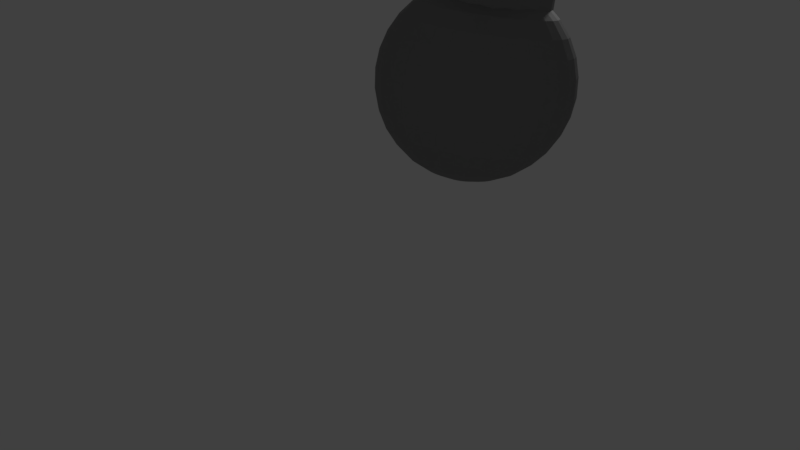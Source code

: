 # Source: torch.blend  (saved by Blender 2.79.0; exported with 4.5.12 LTS)
import bpy
from mathutils import Matrix  # noqa: F401  (used for matrix-valued properties, if any)

bpy.ops.wm.read_factory_settings(use_empty=True)
scene = bpy.context.scene
scene.name = 'Scene'

# ---- collections
col_collection_1 = bpy.data.collections.new('Collection 1'); scene.collection.children.link(col_collection_1)

# ---- materials (node trees are filled in below, after node groups)
mat_material_001 = bpy.data.materials.new('Material.001')
mat_material_001.alpha_threshold = 0.0
mat_material_001.roughness = 0.5
mat_material = bpy.data.materials.new('Material')
mat_material.alpha_threshold = 0.0
mat_material.roughness = 0.5

# ---- material node trees
mat_material_001.use_nodes = True; mat_material_001.node_tree.nodes.clear()
_N = mat_material_001.node_tree.nodes; _L = mat_material_001.node_tree.links
n0 = _N.new('ShaderNodeOutputMaterial'); n0.name = 'Material Output'; n0.location = (375, 300)
n1 = _N.new('ShaderNodeBsdfAnisotropic'); n1.name = 'Glossy BSDF'; n1.location = (-74, 265)
n1.distribution = 'GGX'
n1.inputs[1].default_value = 0.5553
n2 = _N.new('ShaderNodeBsdfDiffuse'); n2.name = 'Diffuse BSDF'; n2.location = (-75, 430)
n2.inputs[0].default_value = (0.1257, 0.1257, 0.1257, 1.0)
n2.inputs[1].default_value = 0.1833
n3 = _N.new('ShaderNodeMixShader'); n3.name = 'Mix Shader'; n3.location = (155, 364)
n3.width = 171
n3.inputs[0].default_value = 0.2357
_L.new(n2.outputs[0], n3.inputs[1])
_L.new(n3.outputs[0], n0.inputs[0])
_L.new(n1.outputs[0], n3.inputs[2])
n0.is_active_output = True
mat_material.use_nodes = True; mat_material.node_tree.nodes.clear()
_N = mat_material.node_tree.nodes; _L = mat_material.node_tree.links
n0 = _N.new('ShaderNodeOutputMaterial'); n0.name = 'Material Output'; n0.location = (455, 300)
n1 = _N.new('ShaderNodeBsdfDiffuse'); n1.name = 'Diffuse BSDF'; n1.location = (5, 381)
n1.inputs[0].default_value = (0.814, 0.814, 0.814, 1.0)
n2 = _N.new('ShaderNodeMixShader'); n2.name = 'Mix Shader'; n2.location = (235, 354)
n2.inputs[0].default_value = 0.7356
n3 = _N.new('ShaderNodeBsdfAnisotropic'); n3.name = 'Glossy BSDF'; n3.location = (-4, 231)
n3.distribution = 'GGX'
n3.inputs[1].default_value = 0.4472
_L.new(n1.outputs[0], n2.inputs[1])
_L.new(n2.outputs[0], n0.inputs[0])
_L.new(n3.outputs[0], n2.inputs[2])
n0.is_active_output = True

# ---- world
world_world = bpy.data.worlds.new('World'); scene.world = world_world
world_world.color = (0.05088, 0.05088, 0.05088)
world_world.use_sun_shadow = False
world_world.sun_shadow_jitter_overblur = 0.0
world_world.cycles.sampling_method = 'MANUAL'

# ---- cameras
cam_camera = bpy.data.cameras.new('Camera')
cam_camera.clip_end = 100.0
cam_camera.lens = 35.0
cam_camera.sensor_width = 32.0
cam_camera.sensor_height = 18.0
cam_camera.ortho_scale = 7.314
cam_camera.dof.focus_distance = 0.0

# ---- lights
light_sun = bpy.data.lights.new('Sun', 'SUN')
light_sun.transmission_factor = 0.0
light_sun.angle = 0.1993
light_sun.energy = 1.0
light_sun.shadow_buffer_clip_start = 0.5
light_sun.shadow_soft_size = 0.1
light_sun.shadow_cascade_max_distance = 1000.0

# ---- meshes
me_cylinder_001 = bpy.data.meshes.new('Cylinder.001')
me_cylinder_001.from_pydata([(0.0, 1.0, -1.0), (0.0, 1.0, 1.0), (0.1951, 0.9808, -1.0), (0.1951, 0.9808, 1.0), (0.3827, 0.9239, -1.0), (0.3827, 0.9239, 1.0), (0.5556, 0.8315, -1.0), (0.5556, 0.8315, 1.0), (0.7071, 0.7071, -1.0), (0.7071, 0.7071, 1.0), (0.8315, 0.5556, -1.0), (0.8315, 0.5556, 1.0), (0.9239, 0.3827, -1.0), (0.9239, 0.3827, 1.0), (0.9808, 0.1951, -1.0), (0.9808, 0.1951, 1.0), (1.0, 7.55e-08, -1.0), (1.0, 7.55e-08, 1.0), (0.9808, -0.1951, -1.0), (0.9808, -0.1951, 1.0), (0.9239, -0.3827, -1.0), (0.9239, -0.3827, 1.0), (0.8315, -0.5556, -1.0), (0.8315, -0.5556, 1.0), (0.7071, -0.7071, -1.0), (0.7071, -0.7071, 1.0), (0.5556, -0.8315, -1.0), (0.5556, -0.8315, 1.0), (0.3827, -0.9239, -1.0), (0.3827, -0.9239, 1.0), (0.1951, -0.9808, -1.0), (0.1951, -0.9808, 1.0), (-3.258e-07, -1.0, -1.0), (-3.258e-07, -1.0, 1.0), (-0.1951, -0.9808, -1.0), (-0.1951, -0.9808, 1.0), (-0.3827, -0.9239, -1.0), (-0.3827, -0.9239, 1.0), (-0.5556, -0.8315, -1.0), (-0.5556, -0.8315, 1.0), (-0.7071, -0.7071, -1.0), (-0.7071, -0.7071, 1.0), (-0.8315, -0.5556, -1.0), (-0.8315, -0.5556, 1.0), (-0.9239, -0.3827, -1.0), (-0.9239, -0.3827, 1.0), (-0.9808, -0.1951, -1.0), (-0.9808, -0.1951, 1.0), (-1.0, 9.656e-07, -1.0), (-1.0, 9.656e-07, 1.0), (-0.9808, 0.1951, -1.0), (-0.9808, 0.1951, 1.0), (-0.9239, 0.3827, -1.0), (-0.9239, 0.3827, 1.0), (-0.8315, 0.5556, -1.0), (-0.8315, 0.5556, 1.0), (-0.7071, 0.7071, -1.0), (-0.7071, 0.7071, 1.0), (-0.5556, 0.8315, -1.0), (-0.5556, 0.8315, 1.0), (-0.3827, 0.9239, -1.0), (-0.3827, 0.9239, 1.0), (-0.1951, 0.9808, -1.0), (-0.1951, 0.9808, 1.0)], [], [(0, 1, 3, 2), (2, 3, 5, 4), (4, 5, 7, 6), (6, 7, 9, 8), (8, 9, 11, 10), (10, 11, 13, 12), (12, 13, 15, 14), (14, 15, 17, 16), (16, 17, 19, 18), (18, 19, 21, 20), (20, 21, 23, 22), (22, 23, 25, 24), (24, 25, 27, 26), (26, 27, 29, 28), (28, 29, 31, 30), (30, 31, 33, 32), (32, 33, 35, 34), (34, 35, 37, 36), (36, 37, 39, 38), (38, 39, 41, 40), (40, 41, 43, 42), (42, 43, 45, 44), (44, 45, 47, 46), (46, 47, 49, 48), (48, 49, 51, 50), (50, 51, 53, 52), (52, 53, 55, 54), (54, 55, 57, 56), (56, 57, 59, 58), (58, 59, 61, 60), (3, 1, 63, 61, 59, 57, 55, 53, 51, 49, 47, 45, 43, 41, 39, 37, 35, 33, 31, 29, 27, 25, 23, 21, 19, 17, 15, 13, 11, 9, 7, 5), (60, 61, 63, 62), (62, 63, 1, 0), (0, 2, 4, 6, 8, 10, 12, 14, 16, 18, 20, 22, 24, 26, 28, 30, 32, 34, 36, 38, 40, 42, 44, 46, 48, 50, 52, 54, 56, 58, 60, 62)])
me_cylinder_001.materials.append(mat_material_001)
me_cylinder_001.use_remesh_preserve_volume = False
me_cylinder_001.use_remesh_preserve_attributes = False
me_cylinder_001.use_mirror_vertex_groups = False
me_cylinder_001.update()
me_cube_001 = bpy.data.meshes.new('Cube.001')
me_cube_001.from_pydata([(-1.0, -1.0, -1.0), (-1.0, -1.0, 1.0), (-1.0, 1.0, -1.0), (-1.0, 1.0, 1.0), (1.0, -1.0, -1.0), (1.0, -1.0, 1.0), (1.0, 1.0, -1.0), (1.0, 1.0, 1.0)], [], [(0, 1, 3, 2), (2, 3, 7, 6), (6, 7, 5, 4), (4, 5, 1, 0), (2, 6, 4, 0), (7, 3, 1, 5)])
me_cube_001.materials.append(mat_material_001)
me_cube_001.use_remesh_preserve_volume = False
me_cube_001.use_remesh_preserve_attributes = False
me_cube_001.use_mirror_vertex_groups = False
me_cube_001.update()
me_cylinder = bpy.data.meshes.new('Cylinder')
me_cylinder.from_pydata([(0.0, 1.0, -1.0), (-2.682e-07, 2.236, 7.157), (0.1951, 0.9808, -1.0), (0.4362, 2.193, 7.157), (0.3827, 0.9239, -1.0), (0.8556, 2.066, 7.157), (0.5556, 0.8315, -1.0), (1.242, 1.859, 7.157), (0.7071, 0.7071, -1.0), (1.581, 1.581, 7.157), (0.8315, 0.5556, -1.0), (1.859, 1.242, 7.157), (0.9239, 0.3827, -1.0), (2.066, 0.8556, 7.157), (0.9808, 0.1951, -1.0), (2.193, 0.4362, 7.157), (1.0, 7.55e-08, -1.0), (2.236, -8.345e-07, 7.157), (0.9808, -0.1951, -1.0), (2.193, -0.4362, 7.157), (0.9239, -0.3827, -1.0), (2.066, -0.8556, 7.157), (0.8315, -0.5556, -1.0), (1.859, -1.242, 7.157), (0.7071, -0.7071, -1.0), (1.581, -1.581, 7.157), (0.5556, -0.8315, -1.0), (1.242, -1.859, 7.157), (0.3827, -0.9239, -1.0), (0.8556, -2.066, 7.157), (0.1951, -0.9808, -1.0), (0.4362, -2.193, 7.157), (-3.258e-07, -1.0, -1.0), (-8.643e-07, -2.236, 7.157), (-0.1951, -0.9808, -1.0), (-0.4362, -2.193, 7.157), (-0.3827, -0.9239, -1.0), (-0.8556, -2.066, 7.157), (-0.5556, -0.8315, -1.0), (-1.242, -1.859, 7.157), (-0.7071, -0.7071, -1.0), (-1.581, -1.581, 7.157), (-0.8315, -0.5556, -1.0), (-1.859, -1.242, 7.157), (-0.9239, -0.3827, -1.0), (-2.066, -0.8556, 7.157), (-0.9808, -0.1951, -1.0), (-2.193, -0.4362, 7.157), (-1.0, 9.656e-07, -1.0), (-2.236, 1.431e-06, 7.157), (-0.9808, 0.1951, -1.0), (-2.193, 0.4362, 7.157), (-0.9239, 0.3827, -1.0), (-2.066, 0.8556, 7.157), (-0.8315, 0.5556, -1.0), (-1.859, 1.242, 7.157), (-0.7071, 0.7071, -1.0), (-1.581, 1.581, 7.157), (-0.5556, 0.8315, -1.0), (-1.242, 1.859, 7.157), (-0.3827, 0.9239, -1.0), (-0.8556, 2.066, 7.157), (-0.1951, 0.9808, -1.0), (-0.4362, 2.193, 7.157)], [], [(0, 1, 3, 2), (2, 3, 5, 4), (4, 5, 7, 6), (6, 7, 9, 8), (8, 9, 11, 10), (10, 11, 13, 12), (12, 13, 15, 14), (14, 15, 17, 16), (16, 17, 19, 18), (18, 19, 21, 20), (20, 21, 23, 22), (22, 23, 25, 24), (24, 25, 27, 26), (26, 27, 29, 28), (28, 29, 31, 30), (30, 31, 33, 32), (32, 33, 35, 34), (34, 35, 37, 36), (36, 37, 39, 38), (38, 39, 41, 40), (40, 41, 43, 42), (42, 43, 45, 44), (44, 45, 47, 46), (46, 47, 49, 48), (48, 49, 51, 50), (50, 51, 53, 52), (52, 53, 55, 54), (54, 55, 57, 56), (56, 57, 59, 58), (58, 59, 61, 60), (3, 1, 63, 61, 59, 57, 55, 53, 51, 49, 47, 45, 43, 41, 39, 37, 35, 33, 31, 29, 27, 25, 23, 21, 19, 17, 15, 13, 11, 9, 7, 5), (60, 61, 63, 62), (62, 63, 1, 0), (0, 2, 4, 6, 8, 10, 12, 14, 16, 18, 20, 22, 24, 26, 28, 30, 32, 34, 36, 38, 40, 42, 44, 46, 48, 50, 52, 54, 56, 58, 60, 62)])
me_cylinder.materials.append(mat_material_001)
me_cylinder.use_remesh_preserve_volume = False
me_cylinder.use_remesh_preserve_attributes = False
me_cylinder.use_mirror_vertex_groups = False
me_cylinder.update()
me_cube_002 = bpy.data.meshes.new('Cube.002')
me_cube_002.from_pydata([(-0.3021, -0.599, 27.62), (-0.5093, -0.5093, 27.71), (0.5093, 0.5093, 63.49), (0.599, -0.3021, 63.58), (0.599, -0.599, 27.91), (0.6432, -0.6432, 62.98), (0.0, -0.6432, 63.62), (0.6432, 0.0, 63.62), (0.599, 0.3021, 63.58), (0.599, 0.3021, 27.62), (-0.5093, 0.5093, 27.71), (-0.5093, -0.5093, 63.49), (0.599, 0.599, 27.91), (-0.3021, -0.599, 63.58), (0.599, -0.3021, 27.62), (0.5093, -0.5093, 27.71), (0.3021, -0.599, 27.62), (0.599, 0.599, 63.28), (0.6432, 0.0, 27.57), (0.5093, 0.5093, 27.71), (0.3021, -0.599, 63.58), (0.5093, -0.5093, 63.49), (0.6432, 0.6432, 62.98), (-0.5093, 0.5093, 63.49), (0.599, -0.599, 63.28), (0.0, -0.6432, 27.57), (0.0, 0.6432, 63.62), (0.3021, 0.599, 63.58), (0.3507, 0.0, 27.4), (0.3264, 0.7639, 63.31), (-0.3264, -0.7639, 27.89), (-0.3021, 0.599, 63.58), (-0.7639, -0.3264, 63.31), (-0.6432, -0.6432, 62.98), (-0.3264, -0.3264, 27.45), (-0.7639, 0.3264, 27.89), (0.3507, -0.8194, 62.98), (-0.3507, -0.8194, 62.98), (0.3507, 0.0, 63.8), (0.0, 0.0, 27.34), (0.7639, -0.3264, 27.89), (-0.3264, 0.3264, 27.45), (-0.7639, 0.3264, 63.31), (-0.3264, -0.3264, 63.75), (0.0, -0.8194, 27.87), (-0.599, 0.3021, 27.62), (-0.3507, 0.0, 63.8), (0.8194, 0.0, 27.87), (0.0, 0.0, 63.86), (0.8194, 0.3507, 62.98), (0.0, -0.8785, 62.98), (-0.3264, 0.7639, 63.31), (0.0, -0.8194, 63.33), (-0.3264, 0.3264, 63.75), (0.7639, 0.3264, 63.31), (-0.6432, 0.0, 63.62), (-0.599, -0.3021, 63.58), (0.0, -0.3507, 63.8), (-0.599, -0.3021, 27.62), (0.0, 0.6432, 27.57), (0.3021, 0.599, 27.62), (0.8194, 0.0, 63.33), (0.8785, 0.0, 62.98), (-0.7639, -0.3264, 27.89), (0.3264, -0.3264, 27.45), (-0.6432, 0.6432, 62.98), (0.0, 0.3507, 27.4), (0.3264, -0.7639, 63.31), (0.3264, 0.3264, 63.75), (-0.3264, 0.7639, 27.89), (-0.599, -0.599, 27.91), (0.8194, -0.3507, 62.98), (0.0, -0.3507, 27.4), (0.7639, 0.3264, 27.89), (-0.599, 0.3021, 63.58), (0.7639, -0.3264, 63.31), (0.3264, -0.7639, 27.89), (-0.599, 0.599, 27.91), (-0.3507, 0.8194, 62.98), (-0.599, -0.599, 63.28), (-0.3507, 0.0, 27.4), (-0.3264, -0.7639, 63.31), (-0.6432, 0.0, 27.57), (0.3264, 0.7639, 27.89), (-0.3021, 0.599, 27.62), (0.0, 0.3507, 63.8), (0.0, 0.8194, 27.87), (-0.599, 0.599, 63.28), (0.3264, 0.3264, 27.45), (0.3264, -0.3264, 63.75), (0.3507, 0.8194, 62.98), (0.0, 0.8194, 63.33), (0.0, 0.8785, 62.98), (-0.8194, 0.0, 27.87), (-0.8194, 0.3507, 62.98), (-0.8194, 0.0, 63.33), (-0.8194, -0.3507, 62.98), (-0.8785, 0.0, 62.98), (-3.34e-07, -1.75e-07, 62.08), (0.08742, 0.4395, 66.63), (0.1715, 0.8621, 66.5), (0.2489, 1.252, 66.28), (0.3169, 1.593, 66.0), (0.3726, 1.873, 65.65), (0.414, 2.081, 65.25), (0.4395, 2.209, 64.82), (0.4481, 2.253, 64.37), (0.4395, 2.209, 63.93), (0.414, 2.081, 63.5), (0.3726, 1.873, 63.1), (0.3169, 1.593, 62.75), (0.2489, 1.252, 62.46), (0.1715, 0.8621, 62.25), (0.08742, 0.4395, 62.12), (0.1715, 0.414, 66.63), (0.3364, 0.8121, 66.5), (0.4883, 1.179, 66.28), (0.6215, 1.5, 66.0), (0.7308, 1.764, 65.65), (0.8121, 1.96, 65.25), (0.8621, 2.081, 64.82), (0.879, 2.122, 64.37), (0.8621, 2.081, 63.93), (0.8121, 1.96, 63.5), (0.7308, 1.764, 63.1), (0.6215, 1.5, 62.75), (0.4883, 1.179, 62.46), (0.3364, 0.8121, 62.25), (0.1715, 0.414, 62.12), (0.2489, 0.3726, 66.63), (0.4883, 0.7308, 66.5), (0.7089, 1.061, 66.28), (0.9023, 1.35, 66.0), (1.061, 1.588, 65.65), (1.179, 1.764, 65.25), (1.252, 1.873, 64.82), (1.276, 1.91, 64.37), (1.252, 1.873, 63.93), (1.179, 1.764, 63.5), (1.061, 1.588, 63.1), (0.9023, 1.35, 62.75), (0.7089, 1.061, 62.46), (0.4883, 0.7308, 62.25), (0.2489, 0.3726, 62.12), (0.3169, 0.3169, 66.63), (0.6215, 0.6215, 66.5), (0.9023, 0.9023, 66.28), (1.148, 1.148, 66.0), (1.35, 1.35, 65.65), (1.5, 1.5, 65.25), (1.593, 1.593, 64.82), (1.624, 1.624, 64.37), (1.593, 1.593, 63.93), (1.5, 1.5, 63.5), (1.35, 1.35, 63.1), (1.148, 1.148, 62.75), (0.9023, 0.9023, 62.46), (0.6215, 0.6215, 62.25), (0.3169, 0.3169, 62.12), (0.3726, 0.2489, 66.63), (0.7308, 0.4883, 66.5), (1.061, 0.7089, 66.28), (1.35, 0.9023, 66.0), (1.588, 1.061, 65.65), (1.764, 1.179, 65.25), (1.873, 1.252, 64.82), (1.91, 1.276, 64.37), (1.873, 1.252, 63.93), (1.764, 1.179, 63.5), (1.588, 1.061, 63.1), (1.35, 0.9023, 62.75), (1.061, 0.7089, 62.46), (0.7308, 0.4883, 62.25), (0.3726, 0.2489, 62.12), (0.414, 0.1715, 66.63), (0.8121, 0.3364, 66.5), (1.179, 0.4883, 66.28), (1.5, 0.6215, 66.0), (1.764, 0.7308, 65.65), (1.96, 0.8121, 65.25), (2.081, 0.8621, 64.82), (2.122, 0.879, 64.37), (2.081, 0.8621, 63.93), (1.96, 0.8121, 63.5), (1.764, 0.7308, 63.1), (1.5, 0.6215, 62.75), (1.179, 0.4883, 62.46), (0.8121, 0.3364, 62.25), (0.414, 0.1715, 62.12), (0.4395, 0.08742, 66.63), (0.8621, 0.1715, 66.5), (1.252, 0.2489, 66.28), (1.593, 0.3169, 66.0), (1.873, 0.3726, 65.65), (2.081, 0.414, 65.25), (2.209, 0.4395, 64.82), (2.253, 0.4481, 64.37), (2.209, 0.4395, 63.93), (2.081, 0.414, 63.5), (1.873, 0.3726, 63.1), (1.593, 0.3169, 62.75), (1.252, 0.2489, 62.46), (0.8621, 0.1715, 62.25), (0.4395, 0.08742, 62.12), (0.4481, -1.75e-07, 66.63), (0.879, -1.75e-07, 66.5), (1.276, -1.75e-07, 66.28), (1.624, -1.75e-07, 66.0), (1.91, -3.119e-07, 65.65), (2.122, -1.75e-07, 65.25), (2.253, -4.488e-07, 64.82), (2.297, -3.119e-07, 64.37), (2.253, -4.488e-07, 63.93), (2.122, -3.811e-08, 63.5), (1.91, -3.119e-07, 63.1), (1.624, -1.75e-07, 62.75), (1.276, -3.119e-07, 62.46), (0.879, -1.75e-07, 62.25), (0.4481, -1.75e-07, 62.12), (0.4395, -0.08742, 66.63), (0.8621, -0.1715, 66.5), (1.252, -0.2489, 66.28), (1.593, -0.3169, 66.0), (1.873, -0.3726, 65.65), (2.081, -0.414, 65.25), (2.209, -0.4395, 64.82), (2.253, -0.4481, 64.37), (2.209, -0.4395, 63.93), (2.081, -0.414, 63.5), (1.873, -0.3726, 63.1), (1.593, -0.3169, 62.75), (1.252, -0.2489, 62.46), (0.8621, -0.1715, 62.25), (0.4395, -0.08742, 62.12), (0.414, -0.1715, 66.63), (0.8121, -0.3364, 66.5), (1.179, -0.4883, 66.28), (1.5, -0.6215, 66.0), (1.764, -0.7308, 65.65), (1.96, -0.8121, 65.25), (2.081, -0.8621, 64.82), (2.122, -0.879, 64.37), (2.081, -0.8621, 63.93), (1.96, -0.8121, 63.5), (1.764, -0.7308, 63.1), (1.5, -0.6215, 62.75), (1.179, -0.4883, 62.46), (0.8121, -0.3364, 62.25), (0.414, -0.1715, 62.12), (0.3726, -0.2489, 66.63), (0.7308, -0.4883, 66.5), (1.061, -0.7089, 66.28), (1.35, -0.9023, 66.0), (1.588, -1.061, 65.65), (1.764, -1.179, 65.25), (1.873, -1.252, 64.82), (1.91, -1.276, 64.37), (1.873, -1.252, 63.93), (1.764, -1.179, 63.5), (1.588, -1.061, 63.1), (1.35, -0.9023, 62.75), (1.061, -0.7089, 62.46), (0.7308, -0.4883, 62.25), (0.3726, -0.2489, 62.12), (0.3169, -0.3169, 66.63), (0.6215, -0.6215, 66.5), (0.9023, -0.9023, 66.28), (1.148, -1.148, 66.0), (1.35, -1.35, 65.65), (1.5, -1.5, 65.25), (1.593, -1.593, 64.82), (1.624, -1.624, 64.37), (1.593, -1.593, 63.93), (1.5, -1.5, 63.5), (1.35, -1.35, 63.1), (1.148, -1.148, 62.75), (0.9023, -0.9023, 62.46), (0.6215, -0.6215, 62.25), (0.3169, -0.3169, 62.12), (0.2489, -0.3726, 66.63), (0.4883, -0.7308, 66.5), (0.7089, -1.061, 66.28), (0.9023, -1.35, 66.0), (1.061, -1.588, 65.65), (1.179, -1.764, 65.25), (1.252, -1.873, 64.82), (1.276, -1.91, 64.37), (1.252, -1.873, 63.93), (1.179, -1.764, 63.5), (1.061, -1.588, 63.1), (0.9023, -1.35, 62.75), (0.7089, -1.061, 62.46), (0.4883, -0.7308, 62.25), (0.2489, -0.3726, 62.12), (0.1715, -0.414, 66.63), (0.3364, -0.8121, 66.5), (0.4883, -1.179, 66.28), (0.6215, -1.5, 66.0), (0.7308, -1.764, 65.65), (0.8121, -1.96, 65.25), (0.8621, -2.081, 64.82), (0.879, -2.122, 64.37), (0.8621, -2.081, 63.93), (0.8121, -1.96, 63.5), (0.7308, -1.764, 63.1), (0.6215, -1.5, 62.75), (0.4883, -1.179, 62.46), (0.3364, -0.8121, 62.25), (0.1715, -0.414, 62.12), (0.08742, -0.4395, 66.63), (0.1715, -0.8621, 66.5), (0.2489, -1.252, 66.28), (0.3169, -1.593, 66.0), (0.3726, -1.873, 65.65), (0.414, -2.081, 65.25), (0.4395, -2.209, 64.82), (0.4481, -2.253, 64.37), (0.4395, -2.209, 63.93), (0.414, -2.081, 63.5), (0.3726, -1.873, 63.1), (0.3169, -1.593, 62.75), (0.2489, -1.252, 62.46), (0.1715, -0.8621, 62.25), (0.08742, -0.4395, 62.12), (-3.34e-07, -0.4481, 66.63), (-2.656e-07, -0.879, 66.5), (-2.656e-07, -1.276, 66.28), (-4.025e-07, -1.624, 66.0), (-5.394e-07, -1.91, 65.65), (-1.971e-07, -2.122, 65.25), (-5.394e-07, -2.253, 64.82), (-5.394e-07, -2.297, 64.37), (-5.394e-07, -2.253, 63.93), (-1.971e-07, -2.122, 63.5), (-5.394e-07, -1.91, 63.1), (-4.025e-07, -1.624, 62.75), (-3.34e-07, -1.276, 62.46), (-3.34e-07, -0.879, 62.25), (-3.34e-07, -0.4481, 62.12), (-0.08742, -0.4395, 66.63), (-0.1715, -0.8621, 66.5), (-0.2489, -1.252, 66.28), (-0.3169, -1.593, 66.0), (-0.3726, -1.873, 65.65), (-0.414, -2.081, 65.25), (-0.4395, -2.209, 64.82), (-0.4481, -2.253, 64.37), (-0.4395, -2.209, 63.93), (-0.414, -2.081, 63.5), (-0.3726, -1.873, 63.1), (-0.3169, -1.593, 62.75), (-0.2489, -1.252, 62.46), (-0.1715, -0.8621, 62.25), (-0.08742, -0.4395, 62.12), (-6.078e-07, -9.964e-07, 66.67), (-0.1715, -0.414, 66.63), (-0.3364, -0.8121, 66.5), (-0.4883, -1.179, 66.28), (-0.6215, -1.5, 66.0), (-0.7308, -1.764, 65.65), (-0.8121, -1.96, 65.25), (-0.8621, -2.081, 64.82), (-0.879, -2.122, 64.37), (-0.8621, -2.081, 63.93), (-0.8121, -1.96, 63.5), (-0.7308, -1.764, 63.1), (-0.6215, -1.5, 62.75), (-0.4883, -1.179, 62.46), (-0.3364, -0.8121, 62.25), (-0.1715, -0.414, 62.12), (-0.2489, -0.3726, 66.63), (-0.4883, -0.7308, 66.5), (-0.7089, -1.061, 66.28), (-0.9023, -1.35, 66.0), (-1.061, -1.588, 65.65), (-1.179, -1.764, 65.25), (-1.252, -1.873, 64.82), (-1.276, -1.91, 64.37), (-1.252, -1.873, 63.93), (-1.179, -1.764, 63.5), (-1.061, -1.588, 63.1), (-0.9023, -1.35, 62.75), (-0.7089, -1.061, 62.46), (-0.4883, -0.7308, 62.25), (-0.2489, -0.3726, 62.12), (-0.3169, -0.3169, 66.63), (-0.6215, -0.6215, 66.5), (-0.9023, -0.9023, 66.28), (-1.148, -1.148, 66.0), (-1.35, -1.35, 65.65), (-1.5, -1.5, 65.25), (-1.593, -1.593, 64.82), (-1.624, -1.624, 64.37), (-1.593, -1.593, 63.93), (-1.5, -1.5, 63.5), (-1.35, -1.35, 63.1), (-1.148, -1.148, 62.75), (-0.9023, -0.9023, 62.46), (-0.6215, -0.6215, 62.25), (-0.3169, -0.3169, 62.12), (-0.3726, -0.2489, 66.63), (-0.7308, -0.4883, 66.5), (-1.061, -0.7089, 66.28), (-1.35, -0.9023, 66.0), (-1.588, -1.061, 65.65), (-1.764, -1.179, 65.25), (-1.873, -1.252, 64.82), (-1.91, -1.276, 64.37), (-1.873, -1.252, 63.93), (-1.764, -1.179, 63.5), (-1.588, -1.061, 63.1), (-1.35, -0.9023, 62.75), (-1.061, -0.7089, 62.46), (-0.7308, -0.4883, 62.25), (-0.3726, -0.2489, 62.12), (-0.414, -0.1715, 66.63), (-0.8121, -0.3364, 66.5), (-1.179, -0.4883, 66.28), (-1.5, -0.6215, 66.0), (-1.764, -0.7308, 65.65), (-1.96, -0.8121, 65.25), (-2.081, -0.8621, 64.82), (-2.122, -0.879, 64.37), (-2.081, -0.8621, 63.93), (-1.96, -0.8121, 63.5), (-1.764, -0.7308, 63.1), (-1.5, -0.6215, 62.75), (-1.179, -0.4883, 62.46), (-0.8121, -0.3364, 62.25), (-0.414, -0.1715, 62.12), (-0.4395, -0.08742, 66.63), (-0.8621, -0.1715, 66.5), (-1.252, -0.2489, 66.28), (-1.593, -0.3169, 66.0), (-1.873, -0.3726, 65.65), (-2.081, -0.414, 65.25), (-2.209, -0.4395, 64.82), (-2.253, -0.4481, 64.37), (-2.209, -0.4395, 63.93), (-2.081, -0.414, 63.5), (-1.873, -0.3726, 63.1), (-1.593, -0.3169, 62.75), (-1.252, -0.2489, 62.46), (-0.8621, -0.1715, 62.25), (-0.4395, -0.08742, 62.12), (-0.4481, -1.75e-07, 66.63), (-0.879, -1.75e-07, 66.5), (-1.276, -1.75e-07, 66.28), (-1.624, 9.879e-08, 66.0), (-1.91, 2.357e-07, 65.65), (-2.122, -1.75e-07, 65.25), (-2.253, 2.357e-07, 64.82), (-2.297, 2.357e-07, 64.37), (-2.253, 2.357e-07, 63.93), (-2.122, -1.75e-07, 63.5), (-1.91, 2.357e-07, 63.1), (-1.624, 9.879e-08, 62.75), (-1.276, -3.811e-08, 62.46), (-0.879, -3.811e-08, 62.25), (-0.4481, -1.75e-07, 62.12), (-0.4395, 0.08742, 66.63), (-0.8621, 0.1715, 66.5), (-1.252, 0.2489, 66.28), (-1.593, 0.3169, 66.0), (-1.873, 0.3726, 65.65), (-2.081, 0.414, 65.25), (-2.209, 0.4395, 64.82), (-2.253, 0.4481, 64.37), (-2.209, 0.4395, 63.93), (-2.081, 0.414, 63.5), (-1.873, 0.3726, 63.1), (-1.593, 0.3169, 62.75), (-1.252, 0.2489, 62.46), (-0.8621, 0.1715, 62.25), (-0.4395, 0.08742, 62.12), (-0.414, 0.1715, 66.63), (-0.8121, 0.3364, 66.5), (-1.179, 0.4883, 66.28), (-1.5, 0.6215, 66.0), (-1.764, 0.7308, 65.65), (-1.96, 0.8121, 65.25), (-2.081, 0.8621, 64.82), (-2.122, 0.879, 64.37), (-2.081, 0.8621, 63.93), (-1.96, 0.8121, 63.5), (-1.764, 0.7308, 63.1), (-1.5, 0.6215, 62.75), (-1.179, 0.4883, 62.46), (-0.8121, 0.3364, 62.25), (-0.414, 0.1715, 62.12), (-0.3726, 0.2489, 66.63), (-0.7308, 0.4883, 66.5), (-1.061, 0.7089, 66.28), (-1.35, 0.9023, 66.0), (-1.588, 1.061, 65.65), (-1.764, 1.179, 65.25), (-1.873, 1.252, 64.82), (-1.91, 1.276, 64.37), (-1.873, 1.252, 63.93), (-1.764, 1.179, 63.5), (-1.588, 1.061, 63.1), (-1.35, 0.9023, 62.75), (-1.061, 0.7089, 62.46), (-0.7308, 0.4883, 62.25), (-0.3726, 0.2489, 62.12), (-0.3169, 0.3169, 66.63), (-0.6215, 0.6215, 66.5), (-0.9023, 0.9023, 66.28), (-1.148, 1.148, 66.0), (-1.35, 1.35, 65.65), (-1.5, 1.5, 65.25), (-1.593, 1.593, 64.82), (-1.624, 1.624, 64.37), (-1.593, 1.593, 63.93), (-1.5, 1.5, 63.5), (-1.35, 1.35, 63.1), (-1.148, 1.148, 62.75), (-0.9023, 0.9023, 62.46), (-0.6215, 0.6215, 62.25), (-0.3169, 0.3169, 62.12), (-0.2489, 0.3726, 66.63), (-0.4883, 0.7308, 66.5), (-0.7089, 1.061, 66.28), (-0.9023, 1.35, 66.0), (-1.061, 1.588, 65.65), (-1.179, 1.764, 65.25), (-1.252, 1.873, 64.82), (-1.276, 1.91, 64.37), (-1.252, 1.873, 63.93), (-1.179, 1.764, 63.5), (-1.061, 1.588, 63.1), (-0.9023, 1.35, 62.75), (-0.7089, 1.061, 62.46), (-0.4883, 0.7308, 62.25), (-0.2489, 0.3726, 62.12), (-0.1715, 0.414, 66.63), (-0.3364, 0.8121, 66.5), (-0.4883, 1.179, 66.28), (-0.6215, 1.5, 66.0), (-0.7308, 1.764, 65.65), (-0.8121, 1.96, 65.25), (-0.8621, 2.081, 64.82), (-0.879, 2.122, 64.37), (-0.8621, 2.081, 63.93), (-0.8121, 1.96, 63.5), (-0.7308, 1.764, 63.1), (-0.6215, 1.5, 62.75), (-0.4883, 1.179, 62.46), (-0.3364, 0.8121, 62.25), (-0.1715, 0.414, 62.12), (-0.08742, 0.4395, 66.63), (-0.1715, 0.8621, 66.5), (-0.2489, 1.252, 66.28), (-0.3169, 1.593, 66.0), (-0.3726, 1.873, 65.65), (-0.414, 2.081, 65.25), (-0.4395, 2.209, 64.82), (-0.4481, 2.253, 64.37), (-0.4395, 2.209, 63.93), (-0.414, 2.081, 63.5), (-0.3726, 1.873, 63.1), (-0.3169, 1.593, 62.75), (-0.2489, 1.252, 62.46), (-0.1715, 0.8621, 62.25), (-0.08742, 0.4395, 62.12), (-2.656e-07, 0.4481, 66.63), (-1.287e-07, 0.879, 66.5), (-6.022e-08, 1.276, 66.28), (8.232e-09, 1.624, 66.0), (2.82e-07, 1.91, 65.65), (-1.971e-07, 2.122, 65.25), (2.82e-07, 2.253, 64.82), (2.82e-07, 2.297, 64.37), (2.82e-07, 2.253, 63.93), (-1.971e-07, 2.122, 63.5), (2.82e-07, 1.91, 63.1), (8.232e-09, 1.624, 62.75), (-6.022e-08, 1.276, 62.46), (-1.287e-07, 0.879, 62.25), (-2.656e-07, 0.4481, 62.12), (-8.126e-09, -6.511e-08, 26.88), (0.05094, 0.2561, 29.53), (0.09992, 0.5023, 29.45), (0.1451, 0.7292, 29.33), (0.1846, 0.9282, 29.16), (0.2171, 1.091, 28.96), (0.2412, 1.213, 28.73), (0.2561, 1.287, 28.48), (0.2611, 1.313, 28.22), (0.2561, 1.287, 27.95), (0.2412, 1.213, 27.7), (0.2171, 1.091, 27.47), (0.1846, 0.9282, 27.27), (0.1451, 0.7292, 27.1), (0.09992, 0.5023, 26.98), (0.05094, 0.2561, 26.9), (0.09992, 0.2412, 29.53), (0.196, 0.4732, 29.45), (0.2845, 0.6869, 29.33), (0.3621, 0.8743, 29.16), (0.4258, 1.028, 28.96), (0.4732, 1.142, 28.73), (0.5023, 1.213, 28.48), (0.5122, 1.236, 28.22), (0.5023, 1.213, 27.95), (0.4732, 1.142, 27.7), (0.4258, 1.028, 27.47), (0.3621, 0.8743, 27.27), (0.2845, 0.6869, 27.1), (0.196, 0.4732, 26.98), (0.09992, 0.2412, 26.9), (0.1451, 0.2171, 29.53), (0.2845, 0.4258, 29.45), (0.4131, 0.6182, 29.33), (0.5258, 0.7868, 29.16), (0.6182, 0.9252, 28.96), (0.6869, 1.028, 28.73), (0.7292, 1.091, 28.48), (0.7435, 1.113, 28.22), (0.7292, 1.091, 27.95), (0.6869, 1.028, 27.7), (0.6182, 0.9252, 27.47), (0.5258, 0.7868, 27.27), (0.4131, 0.6182, 27.1), (0.2845, 0.4258, 26.98), (0.1451, 0.2171, 26.9), (0.1846, 0.1846, 29.53), (0.3621, 0.3621, 29.45), (0.5258, 0.5258, 29.33), (0.6692, 0.6692, 29.16), (0.7868, 0.7868, 28.96), (0.8743, 0.8743, 28.73), (0.9282, 0.9282, 28.48), (0.9463, 0.9463, 28.22), (0.9282, 0.9282, 27.95), (0.8743, 0.8743, 27.7), (0.7868, 0.7868, 27.47), (0.6692, 0.6692, 27.27), (0.5258, 0.5258, 27.1), (0.3621, 0.3621, 26.98), (0.1846, 0.1846, 26.9), (0.2171, 0.1451, 29.53), (0.4258, 0.2845, 29.45), (0.6182, 0.4131, 29.33), (0.7868, 0.5258, 29.16), (0.9252, 0.6182, 28.96), (1.028, 0.6869, 28.73), (1.091, 0.7292, 28.48), (1.113, 0.7435, 28.22), (1.091, 0.7292, 27.95), (1.028, 0.6869, 27.7), (0.9252, 0.6182, 27.47), (0.7868, 0.5258, 27.27), (0.6182, 0.4131, 27.1), (0.4258, 0.2845, 26.98), (0.2171, 0.1451, 26.9), (0.2412, 0.09992, 29.53), (0.4732, 0.196, 29.45), (0.6869, 0.2845, 29.33), (0.8743, 0.3621, 29.16), (1.028, 0.4258, 28.96), (1.142, 0.4732, 28.73), (1.213, 0.5023, 28.48), (1.236, 0.5122, 28.22), (1.213, 0.5023, 27.95), (1.142, 0.4732, 27.7), (1.028, 0.4258, 27.47), (0.8743, 0.3621, 27.27), (0.6869, 0.2845, 27.1), (0.4732, 0.196, 26.98), (0.2412, 0.09992, 26.9), (0.2561, 0.05094, 29.53), (0.5023, 0.09992, 29.45), (0.7292, 0.1451, 29.33), (0.9282, 0.1846, 29.16), (1.091, 0.2171, 28.96), (1.213, 0.2412, 28.73), (1.287, 0.2561, 28.48), (1.313, 0.2611, 28.22), (1.287, 0.2561, 27.95), (1.213, 0.2412, 27.7), (1.091, 0.2171, 27.47), (0.9282, 0.1846, 27.27), (0.7292, 0.1451, 27.1), (0.5023, 0.09992, 26.98), (0.2561, 0.05094, 26.9), (0.2611, -6.511e-08, 29.53), (0.5122, -5.514e-08, 29.45), (0.7435, -4.517e-08, 29.33), (0.9463, -5.514e-08, 29.16), (1.113, -7.508e-08, 28.96), (1.236, 4.688e-09, 28.73), (1.313, -1.549e-07, 28.48), (1.338, -1.349e-07, 28.22), (1.313, -1.549e-07, 27.95), (1.236, 6.452e-08, 27.7), (1.113, -7.508e-08, 27.47), (0.9463, -5.514e-08, 27.27), (0.7435, -8.505e-08, 27.1), (0.5122, -3.52e-08, 26.98), (0.2611, -3.52e-08, 26.9), (0.2561, -0.05094, 29.53), (0.5023, -0.09992, 29.45), (0.7292, -0.1451, 29.33), (0.9282, -0.1846, 29.16), (1.091, -0.2171, 28.96), (1.213, -0.2412, 28.73), (1.287, -0.2561, 28.48), (1.313, -0.2611, 28.22), (1.287, -0.2561, 27.95), (1.213, -0.2412, 27.7), (1.091, -0.2171, 27.47), (0.9282, -0.1846, 27.27), (0.7292, -0.1451, 27.1), (0.5023, -0.09992, 26.98), (0.2561, -0.05094, 26.9), (0.2412, -0.09992, 29.53), (0.4732, -0.196, 29.45), (0.6869, -0.2845, 29.33), (0.8743, -0.3621, 29.16), (1.028, -0.4258, 28.96), (1.142, -0.4732, 28.73), (1.213, -0.5023, 28.48), (1.236, -0.5122, 28.22), (1.213, -0.5023, 27.95), (1.142, -0.4732, 27.7), (1.028, -0.4258, 27.47), (0.8743, -0.3621, 27.27), (0.6869, -0.2845, 27.1), (0.4732, -0.196, 26.98), (0.2412, -0.09992, 26.9), (0.2171, -0.1451, 29.53), (0.4258, -0.2845, 29.45), (0.6182, -0.4131, 29.33), (0.7868, -0.5258, 29.16), (0.9252, -0.6182, 28.96), (1.028, -0.6869, 28.73), (1.091, -0.7292, 28.48), (1.113, -0.7435, 28.22), (1.091, -0.7292, 27.95), (1.028, -0.6869, 27.7), (0.9252, -0.6182, 27.47), (0.7868, -0.5258, 27.27), (0.6182, -0.4131, 27.1), (0.4258, -0.2845, 26.98), (0.2171, -0.1451, 26.9), (0.1846, -0.1846, 29.53), (0.3621, -0.3621, 29.45), (0.5258, -0.5258, 29.33), (0.6692, -0.6692, 29.16), (0.7868, -0.7868, 28.96), (0.8743, -0.8743, 28.73), (0.9282, -0.9282, 28.48), (0.9463, -0.9463, 28.22), (0.9282, -0.9282, 27.95), (0.8743, -0.8743, 27.7), (0.7868, -0.7868, 27.47), (0.6692, -0.6692, 27.27), (0.5258, -0.5258, 27.1), (0.3621, -0.3621, 26.98), (0.1846, -0.1846, 26.9), (0.1451, -0.2171, 29.53), (0.2845, -0.4258, 29.45), (0.4131, -0.6182, 29.33), (0.5258, -0.7868, 29.16), (0.6182, -0.9252, 28.96), (0.6869, -1.028, 28.73), (0.7292, -1.091, 28.48), (0.7435, -1.113, 28.22), (0.7292, -1.091, 27.95), (0.6869, -1.028, 27.7), (0.6182, -0.9252, 27.47), (0.5258, -0.7868, 27.27), (0.4131, -0.6182, 27.1), (0.2845, -0.4258, 26.98), (0.1451, -0.2171, 26.9), (0.09992, -0.2412, 29.53), (0.196, -0.4732, 29.45), (0.2845, -0.6869, 29.33), (0.3621, -0.8743, 29.16), (0.4258, -1.028, 28.96), (0.4732, -1.142, 28.73), (0.5023, -1.213, 28.48), (0.5122, -1.236, 28.22), (0.5023, -1.213, 27.95), (0.4732, -1.142, 27.7), (0.4258, -1.028, 27.47), (0.3621, -0.8743, 27.27), (0.2845, -0.6869, 27.1), (0.196, -0.4732, 26.98), (0.09992, -0.2412, 26.9), (0.05094, -0.2561, 29.53), (0.09992, -0.5023, 29.45), (0.1451, -0.7292, 29.33), (0.1846, -0.9282, 29.16), (0.2171, -1.091, 28.96), (0.2412, -1.213, 28.73), (0.2561, -1.287, 28.48), (0.2611, -1.313, 28.22), (0.2561, -1.287, 27.95), (0.2412, -1.213, 27.7), (0.2171, -1.091, 27.47), (0.1846, -0.9282, 27.27), (0.1451, -0.7292, 27.1), (0.09992, -0.5023, 26.98), (0.05094, -0.2561, 26.9), (-1.81e-08, -0.2611, 29.53), (5.17e-08, -0.5122, 29.45), (3.176e-08, -0.7435, 29.33), (-3.804e-08, -0.9463, 29.16), (-1.178e-07, -1.113, 28.96), (8.161e-08, -1.236, 28.73), (-1.178e-07, -1.313, 28.48), (-1.378e-07, -1.338, 28.22), (-1.178e-07, -1.313, 27.95), (8.161e-08, -1.236, 27.7), (-1.178e-07, -1.113, 27.47), (-3.804e-08, -0.9463, 27.27), (-1.81e-08, -0.7435, 27.1), (1.845e-09, -0.5122, 26.98), (1.845e-09, -0.2611, 26.9), (-0.05094, -0.2561, 29.53), (-0.09992, -0.5023, 29.45), (-0.1451, -0.7292, 29.33), (-0.1846, -0.9282, 29.16), (-0.2171, -1.091, 28.96), (-0.2412, -1.213, 28.73), (-0.2561, -1.287, 28.48), (-0.2611, -1.313, 28.22), (-0.2561, -1.287, 27.95), (-0.2412, -1.213, 27.7), (-0.2171, -1.091, 27.47), (-0.1846, -0.9282, 27.27), (-0.1451, -0.7292, 27.1), (-0.09992, -0.5023, 26.98), (-0.05094, -0.2561, 26.9), (-1.776e-07, -4.64e-07, 29.55), (-0.09992, -0.2412, 29.53), (-0.196, -0.4732, 29.45), (-0.2845, -0.6869, 29.33), (-0.3621, -0.8743, 29.16), (-0.4258, -1.028, 28.96), (-0.4732, -1.142, 28.73), (-0.5023, -1.213, 28.48), (-0.5122, -1.236, 28.22), (-0.5023, -1.213, 27.95), (-0.4732, -1.142, 27.7), (-0.4258, -1.028, 27.47), (-0.3621, -0.8743, 27.27), (-0.2845, -0.6869, 27.1), (-0.196, -0.4732, 26.98), (-0.09992, -0.2412, 26.9), (-0.1451, -0.2171, 29.53), (-0.2845, -0.4258, 29.45), (-0.4131, -0.6182, 29.33), (-0.5258, -0.7868, 29.16), (-0.6182, -0.9252, 28.96), (-0.6869, -1.028, 28.73), (-0.7292, -1.091, 28.48), (-0.7435, -1.113, 28.22), (-0.7292, -1.091, 27.95), (-0.6869, -1.028, 27.7), (-0.6182, -0.9252, 27.47), (-0.5258, -0.7868, 27.27), (-0.4131, -0.6182, 27.1), (-0.2845, -0.4258, 26.98), (-0.1451, -0.2171, 26.9), (-0.1846, -0.1846, 29.53), (-0.3621, -0.3621, 29.45), (-0.5258, -0.5258, 29.33), (-0.6692, -0.6692, 29.16), (-0.7868, -0.7868, 28.96), (-0.8743, -0.8743, 28.73), (-0.9282, -0.9281, 28.48), (-0.9463, -0.9463, 28.22), (-0.9282, -0.9281, 27.95), (-0.8743, -0.8743, 27.7), (-0.7868, -0.7868, 27.47), (-0.6692, -0.6692, 27.27), (-0.5258, -0.5258, 27.1), (-0.3621, -0.3621, 26.98), (-0.1846, -0.1846, 26.9), (-0.2171, -0.1451, 29.53), (-0.4258, -0.2845, 29.45), (-0.6182, -0.4131, 29.33), (-0.7868, -0.5258, 29.16), (-0.9252, -0.6182, 28.96), (-1.028, -0.6869, 28.73), (-1.091, -0.7292, 28.48), (-1.113, -0.7435, 28.22), (-1.091, -0.7292, 27.95), (-1.028, -0.6869, 27.7), (-0.9252, -0.6182, 27.47), (-0.7868, -0.5258, 27.27), (-0.6182, -0.4131, 27.1), (-0.4258, -0.2845, 26.98), (-0.2171, -0.1451, 26.9), (-0.2412, -0.09992, 29.53), (-0.4732, -0.196, 29.45), (-0.6869, -0.2845, 29.33), (-0.8743, -0.3621, 29.16), (-1.028, -0.4258, 28.96), (-1.142, -0.4732, 28.73), (-1.213, -0.5023, 28.48), (-1.236, -0.5122, 28.22), (-1.213, -0.5023, 27.95), (-1.142, -0.4732, 27.7), (-1.028, -0.4258, 27.47), (-0.8743, -0.3621, 27.27), (-0.6869, -0.2845, 27.1), (-0.4732, -0.196, 26.98), (-0.2412, -0.09992, 26.9), (-0.2561, -0.05094, 29.53), (-0.5023, -0.09992, 29.45), (-0.7292, -0.1451, 29.33), (-0.9282, -0.1846, 29.16), (-1.091, -0.2171, 28.96), (-1.213, -0.2412, 28.73), (-1.287, -0.2561, 28.48), (-1.313, -0.2611, 28.22), (-1.287, -0.2561, 27.95), (-1.213, -0.2412, 27.7), (-1.091, -0.2171, 27.47), (-0.9282, -0.1846, 27.27), (-0.7292, -0.1451, 27.1), (-0.5023, -0.09992, 26.98), (-0.2561, -0.05094, 26.9), (-0.2611, -4.517e-08, 29.53), (-0.5122, -5.283e-09, 29.45), (-0.7435, -5.283e-09, 29.33), (-0.9463, 1.243e-07, 29.16), (-1.113, 1.842e-07, 28.96), (-1.236, -5.514e-08, 28.73), (-1.313, 2.44e-07, 28.48), (-1.338, 1.842e-07, 28.22), (-1.313, 2.44e-07, 27.95), (-1.236, -5.514e-08, 27.7), (-1.113, 1.842e-07, 27.47), (-0.9463, 1.243e-07, 27.27), (-0.7435, 2.463e-08, 27.1), (-0.5122, 3.46e-08, 26.98), (-0.2611, -4.517e-08, 26.9), (-0.2561, 0.05094, 29.53), (-0.5023, 0.09992, 29.45), (-0.7292, 0.1451, 29.33), (-0.9282, 0.1846, 29.16), (-1.091, 0.2171, 28.96), (-1.213, 0.2412, 28.73), (-1.287, 0.2561, 28.48), (-1.313, 0.2611, 28.22), (-1.287, 0.2561, 27.95), (-1.213, 0.2412, 27.7), (-1.091, 0.2171, 27.47), (-0.9282, 0.1846, 27.27), (-0.7292, 0.1451, 27.1), (-0.5023, 0.09992, 26.98), (-0.2561, 0.05094, 26.9), (-0.2412, 0.09992, 29.53), (-0.4732, 0.196, 29.45), (-0.6869, 0.2845, 29.33), (-0.8743, 0.3621, 29.16), (-1.028, 0.4258, 28.96), (-1.142, 0.4732, 28.73), (-1.213, 0.5023, 28.48), (-1.236, 0.5122, 28.22), (-1.213, 0.5023, 27.95), (-1.142, 0.4732, 27.7), (-1.028, 0.4258, 27.47), (-0.8743, 0.3621, 27.27), (-0.6869, 0.2845, 27.1), (-0.4732, 0.196, 26.98), (-0.2412, 0.09992, 26.9), (-0.2171, 0.1451, 29.53), (-0.4258, 0.2845, 29.45), (-0.6182, 0.4131, 29.33), (-0.7868, 0.5258, 29.16), (-0.9252, 0.6182, 28.96), (-1.028, 0.6869, 28.73), (-1.091, 0.7292, 28.48), (-1.113, 0.7435, 28.22), (-1.091, 0.7292, 27.95), (-1.028, 0.6869, 27.7), (-0.9252, 0.6182, 27.47), (-0.7868, 0.5258, 27.27), (-0.6182, 0.4131, 27.1), (-0.4258, 0.2845, 26.98), (-0.2171, 0.1451, 26.9), (-0.1846, 0.1846, 29.53), (-0.3621, 0.3621, 29.45), (-0.5258, 0.5258, 29.33), (-0.6692, 0.6692, 29.16), (-0.7868, 0.7868, 28.96), (-0.8743, 0.8743, 28.73), (-0.9281, 0.9281, 28.48), (-0.9463, 0.9463, 28.22), (-0.9281, 0.9281, 27.95), (-0.8743, 0.8743, 27.7), (-0.7868, 0.7868, 27.47), (-0.6692, 0.6692, 27.27), (-0.5258, 0.5258, 27.1), (-0.3621, 0.3621, 26.98), (-0.1846, 0.1846, 26.9), (-0.1451, 0.2171, 29.53), (-0.2845, 0.4258, 29.45), (-0.4131, 0.6182, 29.33), (-0.5258, 0.7868, 29.16), (-0.6182, 0.9252, 28.96), (-0.6869, 1.028, 28.73), (-0.7292, 1.091, 28.48), (-0.7435, 1.113, 28.22), (-0.7292, 1.091, 27.95), (-0.6869, 1.028, 27.7), (-0.6182, 0.9252, 27.47), (-0.5258, 0.7868, 27.27), (-0.4131, 0.6182, 27.1), (-0.2845, 0.4258, 26.98), (-0.1451, 0.2171, 26.9), (-0.09992, 0.2412, 29.53), (-0.196, 0.4732, 29.45), (-0.2845, 0.6869, 29.33), (-0.3621, 0.8743, 29.16), (-0.4258, 1.028, 28.96), (-0.4732, 1.142, 28.73), (-0.5023, 1.213, 28.48), (-0.5122, 1.236, 28.22), (-0.5023, 1.213, 27.95), (-0.4732, 1.142, 27.7), (-0.4258, 1.028, 27.47), (-0.3621, 0.8743, 27.27), (-0.2845, 0.6869, 27.1), (-0.196, 0.4732, 26.98), (-0.09992, 0.2412, 26.9), (-0.05094, 0.2561, 29.53), (-0.09992, 0.5023, 29.45), (-0.1451, 0.7292, 29.33), (-0.1846, 0.9282, 29.16), (-0.2171, 1.091, 28.96), (-0.2412, 1.213, 28.73), (-0.2561, 1.287, 28.48), (-0.2611, 1.313, 28.22), (-0.2561, 1.287, 27.95), (-0.2412, 1.213, 27.7), (-0.2171, 1.091, 27.47), (-0.1846, 0.9282, 27.27), (-0.1451, 0.7292, 27.1), (-0.09992, 0.5023, 26.98), (-0.05094, 0.2561, 26.9), (4.173e-08, 0.2611, 29.53), (1.016e-07, 0.5122, 29.45), (1.414e-07, 0.7435, 29.33), (2.013e-07, 0.9463, 29.16), (3.608e-07, 1.113, 28.96), (8.161e-08, 1.236, 28.73), (3.409e-07, 1.313, 28.48), (3.608e-07, 1.338, 28.22), (3.409e-07, 1.313, 27.95), (8.161e-08, 1.236, 27.7), (3.608e-07, 1.113, 27.47), (2.013e-07, 0.9463, 27.27), (1.614e-07, 0.7435, 27.1), (1.016e-07, 0.5122, 26.98), (1.182e-08, 0.2611, 26.9)], [], [(39, 28, 64), (62, 61, 75), (71, 75, 24), (61, 7, 3), (75, 3, 21), (50, 36, 67), (52, 67, 20), (67, 24, 21), (50, 52, 81), (37, 81, 79), (52, 6, 13), (81, 13, 11), (48, 38, 68), (85, 68, 27), (38, 7, 8), (68, 8, 2), (48, 85, 53), (46, 53, 74), (85, 26, 31), (53, 31, 23), (48, 46, 43), (57, 43, 13), (46, 55, 56), (39, 66, 88), (43, 56, 11), (66, 59, 60), (48, 57, 89), (38, 89, 3), (57, 6, 20), (89, 20, 21), (32, 79, 11), (97, 95, 42), (94, 42, 87), (95, 55, 74), (42, 74, 23), (92, 78, 51), (91, 51, 31), (51, 87, 23), (92, 91, 29), (90, 29, 17), (91, 26, 27), (29, 27, 2), (62, 49, 54), (61, 54, 8), (54, 17, 2), (34, 0, 1), (72, 25, 0), (80, 34, 58), (39, 72, 34), (64, 14, 15), (28, 18, 14), (72, 64, 16), (96, 33, 79), (88, 60, 19), (28, 88, 9), (41, 45, 10), (80, 82, 45), (66, 41, 84), (39, 80, 41), (62, 71, 40), (49, 22, 17), (73, 9, 19), (47, 18, 9), (86, 59, 84), (49, 73, 12), (62, 47, 73), (83, 12, 19), (90, 22, 12), (78, 65, 87), (69, 84, 10), (92, 90, 83), (86, 83, 60), (78, 69, 77), (92, 86, 69), (35, 77, 10), (94, 65, 77), (93, 35, 45), (97, 94, 35), (47, 40, 14), (71, 5, 4), (40, 4, 15), (50, 44, 76), (36, 76, 4), (44, 25, 16), (76, 16, 15), (36, 5, 24), (50, 37, 30), (44, 30, 0), (37, 33, 70), (30, 70, 1), (37, 79, 33), (63, 58, 1), (96, 79, 32), (94, 87, 65), (93, 82, 58), (97, 35, 93), (93, 45, 82), (94, 77, 35), (66, 60, 88), (35, 10, 45), (92, 69, 78), (66, 84, 59), (78, 77, 65), (86, 84, 69), (32, 11, 56), (69, 10, 77), (90, 17, 22), (90, 12, 83), (83, 19, 60), (62, 73, 49), (49, 12, 22), (47, 9, 73), (73, 19, 12), (71, 24, 5), (62, 40, 47), (47, 14, 18), (71, 4, 40), (40, 15, 14), (50, 76, 36), (36, 4, 5), (95, 32, 56), (97, 96, 32), (89, 21, 3), (57, 20, 89), (38, 3, 7), (48, 89, 38), (43, 11, 13), (46, 56, 43), (57, 13, 6), (48, 43, 57), (53, 23, 74), (85, 31, 53), (46, 74, 55), (48, 53, 46), (68, 2, 27), (38, 8, 68), (85, 27, 26), (48, 68, 85), (44, 16, 76), (76, 15, 4), (81, 11, 79), (95, 56, 55), (52, 13, 81), (50, 30, 44), (50, 81, 37), (44, 0, 25), (37, 70, 30), (67, 21, 20), (30, 1, 0), (36, 24, 67), (39, 41, 66), (52, 20, 6), (50, 67, 52), (80, 45, 41), (86, 60, 59), (92, 83, 86), (41, 10, 84), (39, 88, 28), (28, 9, 18), (88, 19, 9), (39, 64, 72), (75, 21, 24), (61, 3, 75), (62, 75, 71), (54, 2, 8), (49, 17, 54), (61, 8, 7), (62, 54, 61), (29, 2, 17), (91, 27, 29), (92, 29, 90), (72, 16, 25), (28, 14, 64), (51, 23, 31), (78, 87, 51), (64, 15, 16), (39, 34, 80), (91, 31, 26), (92, 51, 91), (80, 58, 82), (72, 0, 34), (34, 1, 58), (42, 23, 87), (95, 74, 42), (97, 42, 94), (97, 93, 63), (96, 63, 70), (97, 32, 95), (63, 1, 70), (93, 58, 63), (96, 70, 33), (97, 63, 96), (572, 571, 105, 106), (565, 354, 99), (98, 579, 113), (573, 572, 106, 107), (566, 565, 99, 100), (574, 573, 107, 108), (567, 566, 100, 101), (575, 574, 108, 109), (568, 567, 101, 102), (576, 575, 109, 110), (569, 568, 102, 103), (577, 576, 110, 111), (570, 569, 103, 104), (578, 577, 111, 112), (571, 570, 104, 105), (579, 578, 112, 113), (112, 111, 126, 127), (105, 104, 119, 120), (113, 112, 127, 128), (106, 105, 120, 121), (99, 354, 114), (98, 113, 128), (107, 106, 121, 122), (100, 99, 114, 115), (108, 107, 122, 123), (101, 100, 115, 116), (109, 108, 123, 124), (102, 101, 116, 117), (110, 109, 124, 125), (103, 102, 117, 118), (111, 110, 125, 126), (104, 103, 118, 119), (124, 123, 138, 139), (117, 116, 131, 132), (125, 124, 139, 140), (118, 117, 132, 133), (126, 125, 140, 141), (119, 118, 133, 134), (127, 126, 141, 142), (120, 119, 134, 135), (128, 127, 142, 143), (121, 120, 135, 136), (114, 354, 129), (98, 128, 143), (122, 121, 136, 137), (115, 114, 129, 130), (123, 122, 137, 138), (116, 115, 130, 131), (143, 142, 157, 158), (136, 135, 150, 151), (129, 354, 144), (98, 143, 158), (137, 136, 151, 152), (130, 129, 144, 145), (138, 137, 152, 153), (131, 130, 145, 146), (139, 138, 153, 154), (132, 131, 146, 147), (140, 139, 154, 155), (133, 132, 147, 148), (141, 140, 155, 156), (134, 133, 148, 149), (142, 141, 156, 157), (135, 134, 149, 150), (147, 146, 161, 162), (155, 154, 169, 170), (148, 147, 162, 163), (156, 155, 170, 171), (149, 148, 163, 164), (157, 156, 171, 172), (150, 149, 164, 165), (158, 157, 172, 173), (151, 150, 165, 166), (144, 354, 159), (98, 158, 173), (152, 151, 166, 167), (145, 144, 159, 160), (153, 152, 167, 168), (146, 145, 160, 161), (154, 153, 168, 169), (166, 165, 180, 181), (159, 354, 174), (98, 173, 188), (167, 166, 181, 182), (160, 159, 174, 175), (168, 167, 182, 183), (161, 160, 175, 176), (169, 168, 183, 184), (162, 161, 176, 177), (170, 169, 184, 185), (163, 162, 177, 178), (171, 170, 185, 186), (164, 163, 178, 179), (172, 171, 186, 187), (165, 164, 179, 180), (173, 172, 187, 188), (185, 184, 199, 200), (178, 177, 192, 193), (186, 185, 200, 201), (179, 178, 193, 194), (187, 186, 201, 202), (180, 179, 194, 195), (188, 187, 202, 203), (181, 180, 195, 196), (174, 354, 189), (98, 188, 203), (182, 181, 196, 197), (175, 174, 189, 190), (183, 182, 197, 198), (176, 175, 190, 191), (184, 183, 198, 199), (177, 176, 191, 192), (189, 354, 204), (98, 203, 218), (197, 196, 211, 212), (190, 189, 204, 205), (198, 197, 212, 213), (191, 190, 205, 206), (199, 198, 213, 214), (192, 191, 206, 207), (200, 199, 214, 215), (193, 192, 207, 208), (201, 200, 215, 216), (194, 193, 208, 209), (202, 201, 216, 217), (195, 194, 209, 210), (203, 202, 217, 218), (196, 195, 210, 211), (208, 207, 222, 223), (216, 215, 230, 231), (209, 208, 223, 224), (217, 216, 231, 232), (210, 209, 224, 225), (218, 217, 232, 233), (211, 210, 225, 226), (204, 354, 219), (98, 218, 233), (212, 211, 226, 227), (205, 204, 219, 220), (213, 212, 227, 228), (206, 205, 220, 221), (214, 213, 228, 229), (207, 206, 221, 222), (215, 214, 229, 230), (227, 226, 241, 242), (220, 219, 234, 235), (228, 227, 242, 243), (221, 220, 235, 236), (229, 228, 243, 244), (222, 221, 236, 237), (230, 229, 244, 245), (223, 222, 237, 238), (231, 230, 245, 246), (224, 223, 238, 239), (232, 231, 246, 247), (225, 224, 239, 240), (233, 232, 247, 248), (226, 225, 240, 241), (219, 354, 234), (98, 233, 248), (246, 245, 260, 261), (239, 238, 253, 254), (247, 246, 261, 262), (240, 239, 254, 255), (248, 247, 262, 263), (241, 240, 255, 256), (234, 354, 249), (98, 248, 263), (242, 241, 256, 257), (235, 234, 249, 250), (243, 242, 257, 258), (236, 235, 250, 251), (244, 243, 258, 259), (237, 236, 251, 252), (245, 244, 259, 260), (238, 237, 252, 253), (258, 257, 272, 273), (251, 250, 265, 266), (259, 258, 273, 274), (252, 251, 266, 267), (260, 259, 274, 275), (253, 252, 267, 268), (261, 260, 275, 276), (254, 253, 268, 269), (262, 261, 276, 277), (255, 254, 269, 270), (263, 262, 277, 278), (256, 255, 270, 271), (249, 354, 264), (98, 263, 278), (257, 256, 271, 272), (250, 249, 264, 265), (277, 276, 291, 292), (270, 269, 284, 285), (278, 277, 292, 293), (271, 270, 285, 286), (264, 354, 279), (98, 278, 293), (272, 271, 286, 287), (265, 264, 279, 280), (273, 272, 287, 288), (266, 265, 280, 281), (274, 273, 288, 289), (267, 266, 281, 282), (275, 274, 289, 290), (268, 267, 282, 283), (276, 275, 290, 291), (269, 268, 283, 284), (281, 280, 295, 296), (289, 288, 303, 304), (282, 281, 296, 297), (290, 289, 304, 305), (283, 282, 297, 298), (291, 290, 305, 306), (284, 283, 298, 299), (292, 291, 306, 307), (285, 284, 299, 300), (293, 292, 307, 308), (286, 285, 300, 301), (279, 354, 294), (98, 293, 308), (287, 286, 301, 302), (280, 279, 294, 295), (288, 287, 302, 303), (300, 299, 314, 315), (308, 307, 322, 323), (301, 300, 315, 316), (294, 354, 309), (98, 308, 323), (302, 301, 316, 317), (295, 294, 309, 310), (303, 302, 317, 318), (296, 295, 310, 311), (304, 303, 318, 319), (297, 296, 311, 312), (305, 304, 319, 320), (298, 297, 312, 313), (306, 305, 320, 321), (299, 298, 313, 314), (307, 306, 321, 322), (319, 318, 333, 334), (312, 311, 326, 327), (320, 319, 334, 335), (313, 312, 327, 328), (321, 320, 335, 336), (314, 313, 328, 329), (322, 321, 336, 337), (315, 314, 329, 330), (323, 322, 337, 338), (316, 315, 330, 331), (309, 354, 324), (98, 323, 338), (317, 316, 331, 332), (310, 309, 324, 325), (318, 317, 332, 333), (311, 310, 325, 326), (338, 337, 352, 353), (331, 330, 345, 346), (324, 354, 339), (98, 338, 353), (332, 331, 346, 347), (325, 324, 339, 340), (333, 332, 347, 348), (326, 325, 340, 341), (334, 333, 348, 349), (327, 326, 341, 342), (335, 334, 349, 350), (328, 327, 342, 343), (336, 335, 350, 351), (329, 328, 343, 344), (337, 336, 351, 352), (330, 329, 344, 345), (342, 341, 357, 358), (350, 349, 365, 366), (343, 342, 358, 359), (351, 350, 366, 367), (344, 343, 359, 360), (352, 351, 367, 368), (345, 344, 360, 361), (353, 352, 368, 369), (346, 345, 361, 362), (339, 354, 355), (98, 353, 369), (347, 346, 362, 363), (340, 339, 355, 356), (348, 347, 363, 364), (341, 340, 356, 357), (349, 348, 364, 365), (362, 361, 376, 377), (355, 354, 370), (98, 369, 384), (363, 362, 377, 378), (356, 355, 370, 371), (364, 363, 378, 379), (357, 356, 371, 372), (365, 364, 379, 380), (358, 357, 372, 373), (366, 365, 380, 381), (359, 358, 373, 374), (367, 366, 381, 382), (360, 359, 374, 375), (368, 367, 382, 383), (361, 360, 375, 376), (369, 368, 383, 384), (381, 380, 395, 396), (374, 373, 388, 389), (382, 381, 396, 397), (375, 374, 389, 390), (383, 382, 397, 398), (376, 375, 390, 391), (384, 383, 398, 399), (377, 376, 391, 392), (370, 354, 385), (98, 384, 399), (378, 377, 392, 393), (371, 370, 385, 386), (379, 378, 393, 394), (372, 371, 386, 387), (380, 379, 394, 395), (373, 372, 387, 388), (98, 399, 414), (393, 392, 407, 408), (386, 385, 400, 401), (394, 393, 408, 409), (387, 386, 401, 402), (395, 394, 409, 410), (388, 387, 402, 403), (396, 395, 410, 411), (389, 388, 403, 404), (397, 396, 411, 412), (390, 389, 404, 405), (398, 397, 412, 413), (391, 390, 405, 406), (399, 398, 413, 414), (392, 391, 406, 407), (385, 354, 400), (412, 411, 426, 427), (405, 404, 419, 420), (413, 412, 427, 428), (406, 405, 420, 421), (414, 413, 428, 429), (407, 406, 421, 422), (400, 354, 415), (98, 414, 429), (408, 407, 422, 423), (401, 400, 415, 416), (409, 408, 423, 424), (402, 401, 416, 417), (410, 409, 424, 425), (403, 402, 417, 418), (411, 410, 425, 426), (404, 403, 418, 419), (416, 415, 430, 431), (424, 423, 438, 439), (417, 416, 431, 432), (425, 424, 439, 440), (418, 417, 432, 433), (426, 425, 440, 441), (419, 418, 433, 434), (427, 426, 441, 442), (420, 419, 434, 435), (428, 427, 442, 443), (421, 420, 435, 436), (429, 428, 443, 444), (422, 421, 436, 437), (415, 354, 430), (98, 429, 444), (423, 422, 437, 438), (435, 434, 449, 450), (443, 442, 457, 458), (436, 435, 450, 451), (444, 443, 458, 459), (437, 436, 451, 452), (430, 354, 445), (98, 444, 459), (438, 437, 452, 453), (431, 430, 445, 446), (439, 438, 453, 454), (432, 431, 446, 447), (440, 439, 454, 455), (433, 432, 447, 448), (441, 440, 455, 456), (434, 433, 448, 449), (442, 441, 456, 457), (454, 453, 468, 469), (447, 446, 461, 462), (455, 454, 469, 470), (448, 447, 462, 463), (456, 455, 470, 471), (449, 448, 463, 464), (457, 456, 471, 472), (450, 449, 464, 465), (458, 457, 472, 473), (451, 450, 465, 466), (459, 458, 473, 474), (452, 451, 466, 467), (445, 354, 460), (98, 459, 474), (453, 452, 467, 468), (446, 445, 460, 461), (473, 472, 487, 488), (466, 465, 480, 481), (474, 473, 488, 489), (467, 466, 481, 482), (460, 354, 475), (98, 474, 489), (468, 467, 482, 483), (461, 460, 475, 476), (469, 468, 483, 484), (462, 461, 476, 477), (470, 469, 484, 485), (463, 462, 477, 478), (471, 470, 485, 486), (464, 463, 478, 479), (472, 471, 486, 487), (465, 464, 479, 480), (477, 476, 491, 492), (485, 484, 499, 500), (478, 477, 492, 493), (486, 485, 500, 501), (479, 478, 493, 494), (487, 486, 501, 502), (480, 479, 494, 495), (488, 487, 502, 503), (481, 480, 495, 496), (489, 488, 503, 504), (482, 481, 496, 497), (475, 354, 490), (98, 489, 504), (483, 482, 497, 498), (476, 475, 490, 491), (484, 483, 498, 499), (496, 495, 510, 511), (504, 503, 518, 519), (497, 496, 511, 512), (490, 354, 505), (98, 504, 519), (498, 497, 512, 513), (491, 490, 505, 506), (499, 498, 513, 514), (492, 491, 506, 507), (500, 499, 514, 515), (493, 492, 507, 508), (501, 500, 515, 516), (494, 493, 508, 509), (502, 501, 516, 517), (495, 494, 509, 510), (503, 502, 517, 518), (515, 514, 529, 530), (508, 507, 522, 523), (516, 515, 530, 531), (509, 508, 523, 524), (517, 516, 531, 532), (510, 509, 524, 525), (518, 517, 532, 533), (511, 510, 525, 526), (519, 518, 533, 534), (512, 511, 526, 527), (505, 354, 520), (98, 519, 534), (513, 512, 527, 528), (506, 505, 520, 521), (514, 513, 528, 529), (507, 506, 521, 522), (534, 533, 548, 549), (527, 526, 541, 542), (520, 354, 535), (98, 534, 549), (528, 527, 542, 543), (521, 520, 535, 536), (529, 528, 543, 544), (522, 521, 536, 537), (530, 529, 544, 545), (523, 522, 537, 538), (531, 530, 545, 546), (524, 523, 538, 539), (532, 531, 546, 547), (525, 524, 539, 540), (533, 532, 547, 548), (526, 525, 540, 541), (546, 545, 560, 561), (539, 538, 553, 554), (547, 546, 561, 562), (540, 539, 554, 555), (548, 547, 562, 563), (541, 540, 555, 556), (549, 548, 563, 564), (542, 541, 556, 557), (535, 354, 550), (98, 549, 564), (543, 542, 557, 558), (536, 535, 550, 551), (544, 543, 558, 559), (537, 536, 551, 552), (545, 544, 559, 560), (538, 537, 552, 553), (550, 354, 565), (98, 564, 579), (558, 557, 572, 573), (551, 550, 565, 566), (559, 558, 573, 574), (552, 551, 566, 567), (560, 559, 574, 575), (553, 552, 567, 568), (561, 560, 575, 576), (554, 553, 568, 569), (562, 561, 576, 577), (555, 554, 569, 570), (563, 562, 577, 578), (556, 555, 570, 571), (564, 563, 578, 579), (557, 556, 571, 572), (1061, 1060, 594, 595), (1054, 1053, 587, 588), (1047, 836, 581), (580, 1061, 595), (1055, 1054, 588, 589), (1048, 1047, 581, 582), (1056, 1055, 589, 590), (1049, 1048, 582, 583), (1057, 1056, 590, 591), (1050, 1049, 583, 584), (1058, 1057, 591, 592), (1051, 1050, 584, 585), (1059, 1058, 592, 593), (1052, 1051, 585, 586), (1060, 1059, 593, 594), (1053, 1052, 586, 587), (594, 593, 608, 609), (587, 586, 601, 602), (595, 594, 609, 610), (588, 587, 602, 603), (581, 836, 596), (580, 595, 610), (589, 588, 603, 604), (582, 581, 596, 597), (590, 589, 604, 605), (583, 582, 597, 598), (591, 590, 605, 606), (584, 583, 598, 599), (592, 591, 606, 607), (585, 584, 599, 600), (593, 592, 607, 608), (586, 585, 600, 601), (598, 597, 612, 613), (606, 605, 620, 621), (599, 598, 613, 614), (607, 606, 621, 622), (600, 599, 614, 615), (608, 607, 622, 623), (601, 600, 615, 616), (609, 608, 623, 624), (602, 601, 616, 617), (610, 609, 624, 625), (603, 602, 617, 618), (596, 836, 611), (580, 610, 625), (604, 603, 618, 619), (597, 596, 611, 612), (605, 604, 619, 620), (617, 616, 631, 632), (625, 624, 639, 640), (618, 617, 632, 633), (611, 836, 626), (580, 625, 640), (619, 618, 633, 634), (612, 611, 626, 627), (620, 619, 634, 635), (613, 612, 627, 628), (621, 620, 635, 636), (614, 613, 628, 629), (622, 621, 636, 637), (615, 614, 629, 630), (623, 622, 637, 638), (616, 615, 630, 631), (624, 623, 638, 639), (636, 635, 650, 651), (629, 628, 643, 644), (637, 636, 651, 652), (630, 629, 644, 645), (638, 637, 652, 653), (631, 630, 645, 646), (639, 638, 653, 654), (632, 631, 646, 647), (640, 639, 654, 655), (633, 632, 647, 648), (626, 836, 641), (580, 640, 655), (634, 633, 648, 649), (627, 626, 641, 642), (635, 634, 649, 650), (628, 627, 642, 643), (655, 654, 669, 670), (648, 647, 662, 663), (641, 836, 656), (580, 655, 670), (649, 648, 663, 664), (642, 641, 656, 657), (650, 649, 664, 665), (643, 642, 657, 658), (651, 650, 665, 666), (644, 643, 658, 659), (652, 651, 666, 667), (645, 644, 659, 660), (653, 652, 667, 668), (646, 645, 660, 661), (654, 653, 668, 669), (647, 646, 661, 662), (659, 658, 673, 674), (667, 666, 681, 682), (660, 659, 674, 675), (668, 667, 682, 683), (661, 660, 675, 676), (669, 668, 683, 684), (662, 661, 676, 677), (670, 669, 684, 685), (663, 662, 677, 678), (656, 836, 671), (580, 670, 685), (664, 663, 678, 679), (657, 656, 671, 672), (665, 664, 679, 680), (658, 657, 672, 673), (666, 665, 680, 681), (678, 677, 692, 693), (671, 836, 686), (580, 685, 700), (679, 678, 693, 694), (672, 671, 686, 687), (680, 679, 694, 695), (673, 672, 687, 688), (681, 680, 695, 696), (674, 673, 688, 689), (682, 681, 696, 697), (675, 674, 689, 690), (683, 682, 697, 698), (676, 675, 690, 691), (684, 683, 698, 699), (677, 676, 691, 692), (685, 684, 699, 700), (697, 696, 711, 712), (690, 689, 704, 705), (698, 697, 712, 713), (691, 690, 705, 706), (699, 698, 713, 714), (692, 691, 706, 707), (700, 699, 714, 715), (693, 692, 707, 708), (686, 836, 701), (580, 700, 715), (694, 693, 708, 709), (687, 686, 701, 702), (695, 694, 709, 710), (688, 687, 702, 703), (696, 695, 710, 711), (689, 688, 703, 704), (580, 715, 730), (709, 708, 723, 724), (702, 701, 716, 717), (710, 709, 724, 725), (703, 702, 717, 718), (711, 710, 725, 726), (704, 703, 718, 719), (712, 711, 726, 727), (705, 704, 719, 720), (713, 712, 727, 728), (706, 705, 720, 721), (714, 713, 728, 729), (707, 706, 721, 722), (715, 714, 729, 730), (708, 707, 722, 723), (701, 836, 716), (728, 727, 742, 743), (721, 720, 735, 736), (729, 728, 743, 744), (722, 721, 736, 737), (730, 729, 744, 745), (723, 722, 737, 738), (716, 836, 731), (580, 730, 745), (724, 723, 738, 739), (717, 716, 731, 732), (725, 724, 739, 740), (718, 717, 732, 733), (726, 725, 740, 741), (719, 718, 733, 734), (727, 726, 741, 742), (720, 719, 734, 735), (732, 731, 746, 747), (740, 739, 754, 755), (733, 732, 747, 748), (741, 740, 755, 756), (734, 733, 748, 749), (742, 741, 756, 757), (743, 742, 757, 758), (735, 734, 749, 750), (744, 743, 758, 759), (736, 735, 750, 751), (745, 744, 759, 760), (737, 736, 751, 752), (580, 745, 760), (738, 737, 752, 753), (731, 836, 746), (739, 738, 753, 754), (759, 758, 773, 774), (752, 751, 766, 767), (760, 759, 774, 775), (753, 752, 767, 768), (746, 836, 761), (580, 760, 775), (754, 753, 768, 769), (747, 746, 761, 762), (755, 754, 769, 770), (748, 747, 762, 763), (756, 755, 770, 771), (749, 748, 763, 764), (757, 756, 771, 772), (750, 749, 764, 765), (758, 757, 772, 773), (751, 750, 765, 766), (771, 770, 785, 786), (764, 763, 778, 779), (772, 771, 786, 787), (765, 764, 779, 780), (773, 772, 787, 788), (766, 765, 780, 781), (774, 773, 788, 789), (767, 766, 781, 782), (775, 774, 789, 790), (768, 767, 782, 783), (761, 836, 776), (580, 775, 790), (769, 768, 783, 784), (762, 761, 776, 777), (770, 769, 784, 785), (763, 762, 777, 778), (790, 789, 804, 805), (783, 782, 797, 798), (776, 836, 791), (580, 790, 805), (784, 783, 798, 799), (777, 776, 791, 792), (785, 784, 799, 800), (778, 777, 792, 793), (786, 785, 800, 801), (779, 778, 793, 794), (787, 786, 801, 802), (780, 779, 794, 795), (788, 787, 802, 803), (781, 780, 795, 796), (789, 788, 803, 804), (782, 781, 796, 797), (794, 793, 808, 809), (802, 801, 816, 817), (795, 794, 809, 810), (803, 802, 817, 818), (796, 795, 810, 811), (804, 803, 818, 819), (797, 796, 811, 812), (805, 804, 819, 820), (798, 797, 812, 813), (791, 836, 806), (580, 805, 820), (799, 798, 813, 814), (792, 791, 806, 807), (800, 799, 814, 815), (793, 792, 807, 808), (801, 800, 815, 816), (813, 812, 827, 828), (806, 836, 821), (580, 820, 835), (814, 813, 828, 829), (807, 806, 821, 822), (815, 814, 829, 830), (808, 807, 822, 823), (816, 815, 830, 831), (809, 808, 823, 824), (817, 816, 831, 832), (810, 809, 824, 825), (818, 817, 832, 833), (811, 810, 825, 826), (819, 818, 833, 834), (812, 811, 826, 827), (820, 819, 834, 835), (832, 831, 847, 848), (825, 824, 840, 841), (833, 832, 848, 849), (826, 825, 841, 842), (834, 833, 849, 850), (827, 826, 842, 843), (835, 834, 850, 851), (828, 827, 843, 844), (821, 836, 837), (580, 835, 851), (829, 828, 844, 845), (822, 821, 837, 838), (830, 829, 845, 846), (823, 822, 838, 839), (831, 830, 846, 847), (824, 823, 839, 840), (837, 836, 852), (580, 851, 866), (845, 844, 859, 860), (838, 837, 852, 853), (846, 845, 860, 861), (839, 838, 853, 854), (847, 846, 861, 862), (840, 839, 854, 855), (848, 847, 862, 863), (841, 840, 855, 856), (849, 848, 863, 864), (842, 841, 856, 857), (850, 849, 864, 865), (843, 842, 857, 858), (851, 850, 865, 866), (844, 843, 858, 859), (856, 855, 870, 871), (864, 863, 878, 879), (857, 856, 871, 872), (865, 864, 879, 880), (858, 857, 872, 873), (866, 865, 880, 881), (859, 858, 873, 874), (852, 836, 867), (580, 866, 881), (860, 859, 874, 875), (853, 852, 867, 868), (861, 860, 875, 876), (854, 853, 868, 869), (862, 861, 876, 877), (855, 854, 869, 870), (863, 862, 877, 878), (875, 874, 889, 890), (868, 867, 882, 883), (876, 875, 890, 891), (869, 868, 883, 884), (877, 876, 891, 892), (870, 869, 884, 885), (878, 877, 892, 893), (871, 870, 885, 886), (879, 878, 893, 894), (872, 871, 886, 887), (880, 879, 894, 895), (873, 872, 887, 888), (881, 880, 895, 896), (874, 873, 888, 889), (867, 836, 882), (580, 881, 896), (894, 893, 908, 909), (887, 886, 901, 902), (895, 894, 909, 910), (888, 887, 902, 903), (896, 895, 910, 911), (889, 888, 903, 904), (882, 836, 897), (580, 896, 911), (890, 889, 904, 905), (883, 882, 897, 898), (891, 890, 905, 906), (884, 883, 898, 899), (892, 891, 906, 907), (885, 884, 899, 900), (893, 892, 907, 908), (886, 885, 900, 901), (906, 905, 920, 921), (899, 898, 913, 914), (907, 906, 921, 922), (900, 899, 914, 915), (908, 907, 922, 923), (901, 900, 915, 916), (909, 908, 923, 924), (902, 901, 916, 917), (910, 909, 924, 925), (903, 902, 917, 918), (911, 910, 925, 926), (904, 903, 918, 919), (897, 836, 912), (580, 911, 926), (905, 904, 919, 920), (898, 897, 912, 913), (925, 924, 939, 940), (918, 917, 932, 933), (926, 925, 940, 941), (919, 918, 933, 934), (912, 836, 927), (580, 926, 941), (920, 919, 934, 935), (913, 912, 927, 928), (921, 920, 935, 936), (914, 913, 928, 929), (922, 921, 936, 937), (915, 914, 929, 930), (923, 922, 937, 938), (916, 915, 930, 931), (924, 923, 938, 939), (917, 916, 931, 932), (929, 928, 943, 944), (937, 936, 951, 952), (930, 929, 944, 945), (938, 937, 952, 953), (931, 930, 945, 946), (939, 938, 953, 954), (932, 931, 946, 947), (940, 939, 954, 955), (933, 932, 947, 948), (941, 940, 955, 956), (934, 933, 948, 949), (927, 836, 942), (580, 941, 956), (935, 934, 949, 950), (928, 927, 942, 943), (936, 935, 950, 951), (948, 947, 962, 963), (956, 955, 970, 971), (949, 948, 963, 964), (942, 836, 957), (580, 956, 971), (950, 949, 964, 965), (943, 942, 957, 958), (951, 950, 965, 966), (944, 943, 958, 959), (952, 951, 966, 967), (945, 944, 959, 960), (953, 952, 967, 968), (946, 945, 960, 961), (954, 953, 968, 969), (947, 946, 961, 962), (955, 954, 969, 970), (967, 966, 981, 982), (960, 959, 974, 975), (968, 967, 982, 983), (961, 960, 975, 976), (969, 968, 983, 984), (962, 961, 976, 977), (970, 969, 984, 985), (963, 962, 977, 978), (971, 970, 985, 986), (964, 963, 978, 979), (957, 836, 972), (580, 971, 986), (965, 964, 979, 980), (958, 957, 972, 973), (966, 965, 980, 981), (959, 958, 973, 974), (986, 985, 1000, 1001), (979, 978, 993, 994), (972, 836, 987), (580, 986, 1001), (980, 979, 994, 995), (973, 972, 987, 988), (981, 980, 995, 996), (974, 973, 988, 989), (982, 981, 996, 997), (975, 974, 989, 990), (983, 982, 997, 998), (976, 975, 990, 991), (984, 983, 998, 999), (977, 976, 991, 992), (985, 984, 999, 1000), (978, 977, 992, 993), (990, 989, 1004, 1005), (998, 997, 1012, 1013), (991, 990, 1005, 1006), (999, 998, 1013, 1014), (992, 991, 1006, 1007), (1000, 999, 1014, 1015), (993, 992, 1007, 1008), (1001, 1000, 1015, 1016), (994, 993, 1008, 1009), (987, 836, 1002), (580, 1001, 1016), (995, 994, 1009, 1010), (988, 987, 1002, 1003), (996, 995, 1010, 1011), (989, 988, 1003, 1004), (997, 996, 1011, 1012), (1009, 1008, 1023, 1024), (1002, 836, 1017), (580, 1016, 1031), (1010, 1009, 1024, 1025), (1003, 1002, 1017, 1018), (1011, 1010, 1025, 1026), (1004, 1003, 1018, 1019), (1012, 1011, 1026, 1027), (1005, 1004, 1019, 1020), (1013, 1012, 1027, 1028), (1006, 1005, 1020, 1021), (1014, 1013, 1028, 1029), (1007, 1006, 1021, 1022), (1015, 1014, 1029, 1030), (1008, 1007, 1022, 1023), (1016, 1015, 1030, 1031), (1028, 1027, 1042, 1043), (1021, 1020, 1035, 1036), (1029, 1028, 1043, 1044), (1022, 1021, 1036, 1037), (1030, 1029, 1044, 1045), (1023, 1022, 1037, 1038), (1031, 1030, 1045, 1046), (1024, 1023, 1038, 1039), (1017, 836, 1032), (580, 1031, 1046), (1025, 1024, 1039, 1040), (1018, 1017, 1032, 1033), (1026, 1025, 1040, 1041), (1019, 1018, 1033, 1034), (1027, 1026, 1041, 1042), (1020, 1019, 1034, 1035), (580, 1046, 1061), (1040, 1039, 1054, 1055), (1033, 1032, 1047, 1048), (1041, 1040, 1055, 1056), (1034, 1033, 1048, 1049), (1042, 1041, 1056, 1057), (1035, 1034, 1049, 1050), (1043, 1042, 1057, 1058), (1036, 1035, 1050, 1051), (1044, 1043, 1058, 1059), (1037, 1036, 1051, 1052), (1045, 1044, 1059, 1060), (1038, 1037, 1052, 1053), (1046, 1045, 1060, 1061), (1039, 1038, 1053, 1054), (1032, 836, 1047)])
me_cube_002.materials.append(mat_material_001)
me_cube_002.use_remesh_preserve_volume = False
me_cube_002.use_remesh_preserve_attributes = False
me_cube_002.use_mirror_vertex_groups = False
me_cube_002.update()
me_cubeziercircle_008 = bpy.data.meshes.new('CUBezierCircle.008')
me_cubeziercircle_008.from_pydata([(-4.133, 0.006696, 20.57), (-4.091, 0.5296, 20.47), (-3.969, 1.038, 20.37), (-3.776, 1.525, 20.26), (-3.518, 1.986, 20.2), (-3.202, 2.414, 20.13), (-2.837, 2.803, 20.04), (-2.43, 3.149, 19.97), (-1.987, 3.445, 19.88), (-1.517, 3.684, 19.8), (-1.026, 3.862, 19.73), (-0.5224, 3.973, 19.66), (-0.01314, 4.009, 19.61), (0.5078, 3.968, 19.53), (1.01, 3.852, 19.46), (1.49, 3.668, 19.39), (1.94, 3.421, 19.34), (2.357, 3.12, 19.28), (2.735, 2.77, 19.21), (3.068, 2.377, 19.12), (3.353, 1.949, 19.03), (3.583, 1.491, 18.96), (3.754, 1.01, 18.88), (3.86, 0.5135, 18.81), (3.897, 0.006695, 18.76), (3.859, -0.5109, 18.73), (3.75, -1.004, 18.69), (3.575, -1.469, 18.64), (3.341, -1.901, 18.53), (3.052, -2.298, 18.46), (2.715, -2.654, 18.37), (2.335, -2.966, 18.28), (1.919, -3.231, 18.17), (1.472, -3.444, 18.08), (1.0, -3.601, 17.99), (0.5091, -3.698, 17.92), (0.004283, -3.732, 17.84), (-0.5103, -3.691, 17.78), (-0.9953, -3.573, 17.78), (-1.448, -3.386, 17.78), (-1.865, -3.138, 17.78), (-2.244, -2.838, 17.78), (-2.581, -2.495, 17.78), (-2.875, -2.117, 17.78), (-3.121, -1.712, 17.78), (-3.318, -1.288, 17.78), (-3.462, -0.8552, 17.78), (-3.551, -0.4207, 17.78), (-3.58, 0.006696, 16.88), (-3.542, 0.4412, 16.86), (-3.431, 0.8677, 16.86), (-3.257, 1.281, 16.86), (-3.025, 1.674, 16.86), (-2.744, 2.043, 16.86), (-2.42, 2.381, 16.86), (-2.062, 2.683, 16.86), (-1.675, 2.943, 16.86), (-1.269, 3.156, 16.86), (-0.8486, 3.315, 16.86), (-0.4229, 3.415, 16.86), (0.001379, 3.451, 16.86), (0.434, 3.417, 16.86), (0.8555, 3.316, 16.86), (1.261, 3.154, 16.86), (1.645, 2.937, 16.86), (2.002, 2.673, 16.86), (2.329, 2.367, 16.86), (2.619, 2.025, 16.86), (2.867, 1.655, 16.86), (3.069, 1.262, 16.86), (3.22, 0.8538, 16.86), (3.314, 0.4355, 16.86), (3.347, 0.01396, 16.86), (3.313, -0.4161, 16.86), (3.216, -0.8303, 16.86), (3.06, -1.225, 16.86), (2.852, -1.595, 16.86), (2.598, -1.937, 16.86), (2.302, -2.246, 16.86), (1.972, -2.52, 16.86), (1.612, -2.752, 16.86), (1.229, -2.941, 16.86), (0.8273, -3.08, 16.86), (0.4139, -3.166, 16.86), (-0.005883, -3.196, 16.86), (-0.4331, -3.159, 16.86), (-0.8395, -3.057, 16.86), (-1.222, -2.895, 16.86), (-1.577, -2.681, 16.86), (-1.903, -2.422, 16.86), (-2.195, -2.127, 16.86), (-2.45, -1.802, 16.86), (-2.667, -1.455, 16.86), (-2.84, -1.093, 16.86), (-2.968, -0.724, 16.86), (-3.048, -0.3549, 16.86), (-3.075, 0.006696, 16.86), (-3.042, 0.3741, 13.21), (-2.947, 0.7357, 13.21), (-2.795, 1.087, 13.21), (-2.595, 1.422, 13.21), (-2.351, 1.736, 13.21), (-2.071, 2.025, 13.21), (-1.762, 2.284, 13.21), (-1.429, 2.506, 13.21), (-1.08, 2.688, 13.21), (-0.7214, 2.824, 13.21), (-0.359, 2.909, 13.21), (0.0001695, 2.939, 13.21), (0.3658, 2.909, 13.21), (0.7228, 2.821, 13.21), (1.067, 2.682, 13.21), (1.393, 2.497, 13.21), (1.697, 2.271, 13.21), (1.976, 2.009, 13.21), (2.223, 1.719, 13.21), (2.435, 1.404, 13.21), (2.608, 1.07, 13.21), (2.737, 0.7232, 13.21), (2.818, 0.369, 13.21), (2.846, 0.01275, 13.21), (2.818, -0.3503, 13.21), (2.734, -0.7, 13.21), (2.601, -1.033, 13.21), (2.423, -1.346, 13.21), (2.206, -1.634, 13.21), (1.954, -1.896, 13.21), (1.672, -2.127, 13.21), (1.366, -2.323, 13.21), (1.04, -2.482, 13.21), (0.6991, -2.6, 13.21), (0.3489, -2.673, 13.21), (-0.005882, -2.698, 13.21), (-0.3659, -2.667, 13.21), (-0.7071, -2.579, 13.21), (-1.027, -2.441, 13.21), (-1.324, -2.259, 13.21), (-1.595, -2.039, 13.21), (-1.837, -1.788, 13.21), (-2.049, -1.512, 13.21), (-2.228, -1.218, 13.21), (-2.371, -0.9131, 13.21), (-2.477, -0.6029, 13.21), (-2.542, -0.2941, 13.21), (-2.565, 0.006696, 9.999), (-2.538, 0.3119, 9.999), (-2.458, 0.6136, 9.999), (-2.332, 0.9073, 9.999), (-2.164, 1.189, 9.999), (-1.96, 1.453, 9.999), (-1.726, 1.697, 9.999), (-1.467, 1.915, 9.999), (-1.19, 2.103, 9.999), (-0.8984, 2.257, 9.999), (-0.5994, 2.372, 9.999), (-0.298, 2.444, 9.999), (0.0001693, 2.469, 9.999), (0.3035, 2.443, 9.999), (0.5997, 2.368, 9.999), (0.8851, 2.25, 9.999), (1.156, 2.092, 9.999), (1.409, 1.9, 9.999), (1.64, 1.679, 9.999), (1.846, 1.434, 9.999), (2.022, 1.169, 9.999), (2.166, 0.8886, 9.999), (2.273, 0.5983, 9.999), (2.34, 0.3028, 9.999), (2.363, 0.006695, 9.999), (2.339, -0.2941, 9.999), (2.269, -0.5834, 9.999), (2.158, -0.8585, 9.999), (2.009, -1.117, 9.999), (1.828, -1.355, 9.999), (1.618, -1.57, 9.999), (1.383, -1.761, 9.999), (1.128, -1.922, 9.999), (0.8565, -2.053, 9.999), (0.5733, -2.151, 9.999), (0.2824, -2.211, 9.999), (-0.01193, -2.232, 9.999), (-0.31, -2.208, 9.999), (-0.5919, -2.137, 9.999), (-0.8556, -2.024, 9.999), (-1.099, -1.875, 9.999), (-1.322, -1.695, 9.999), (-1.52, -1.488, 9.999), (-1.693, -1.261, 9.999), (-1.839, -1.018, 9.999), (-1.955, -0.7648, 9.999), (-2.041, -0.5061, 9.999), (-2.094, -0.2472, 9.999), (-2.112, 0.006696, 6.561), (-2.09, 0.2638, 6.52), (-2.026, 0.5154, 6.52), (-1.923, 0.7581, 6.52), (-1.787, 0.9888, 6.52), (-1.622, 1.204, 6.52), (-1.431, 1.401, 6.52), (-1.22, 1.577, 6.52), (-0.9917, 1.728, 6.52), (-0.7514, 1.851, 6.52), (-0.5032, 1.943, 6.52), (-0.2512, 2.0, 6.52), (0.0001694, 2.021, 6.52), (0.2553, 2.0, 6.52), (0.5013, 1.941, 6.52), (0.7356, 1.847, 6.52), (0.9558, 1.721, 6.52), (1.159, 1.568, 6.52), (1.344, 1.389, 6.52), (1.507, 1.19, 6.52), (1.646, 0.9738, 6.52), (1.758, 0.7438, 6.52), (1.842, 0.5037, 6.52), (1.894, 0.2571, 6.52), (1.912, 0.007704, 6.52), (1.893, -0.2453, 6.52), (1.838, -0.4854, 6.52), (1.75, -0.7107, 6.52), (1.632, -0.9197, 6.52), (1.487, -1.111, 6.52), (1.319, -1.282, 6.52), (1.13, -1.431, 6.52), (0.9242, -1.557, 6.52), (0.7042, -1.659, 6.52), (0.4734, -1.733, 6.52), (0.2348, -1.779, 6.52), (-0.008235, -1.795, 6.52), (-0.2536, -1.775, 6.52), (-0.4825, -1.716, 6.52), (-0.6941, -1.624, 6.52), (-0.8874, -1.502, 6.52), (-1.062, -1.355, 6.52), (-1.215, -1.188, 6.52), (-1.348, -1.004, 6.52), (-1.459, -0.8083, 6.52), (-1.547, -0.6054, 6.52), (-1.611, -0.3995, 6.52), (-1.65, -0.1951, 6.52), (-1.664, 0.003502, 6.52), (-1.646, 0.2041, 3.102), (-1.595, 0.4012, 3.102), (-1.514, 0.5923, 3.102), (-1.405, 0.7746, 3.102), (-1.274, 0.9454, 3.102), (-1.123, 1.102, 3.102), (-0.9558, 1.242, 3.102), (-0.7758, 1.362, 3.102), (-0.5866, 1.46, 3.102), (-0.3916, 1.534, 3.102), (-0.1944, 1.579, 3.102), (0.00157, 1.595, 3.102), (0.1998, 1.578, 3.102), (0.3904, 1.53, 3.102), (0.5717, 1.454, 3.102), (0.7416, 1.354, 3.102), (0.8985, 1.231, 3.102), (1.041, 1.09, 3.102), (1.166, 0.9319, 3.102), (1.272, 0.7608, 3.102), (1.358, 0.5796, 3.102), (1.422, 0.391, 3.102), (1.462, 0.198, 3.102), (1.476, 0.003502, 3.102), (1.461, -0.1929, 3.102), (1.417, -0.3785, 3.102), (1.347, -0.552, 3.102), (1.254, -0.7124, 3.102), (1.14, -0.8584, 3.102), (1.008, -0.9888, 3.102), (0.8615, -1.102, 3.102), (0.7022, -1.198, 3.102), (0.5331, -1.274, 3.102), (0.357, -1.33, 3.102), (0.1766, -1.365, 3.102), (-0.005434, -1.376, 3.102), (-0.1885, -1.36, 3.102), (-0.3599, -1.312, 3.102), (-0.5188, -1.239, 3.102), (-0.6643, -1.142, 3.102), (-0.7958, -1.026, 3.102), (-0.9123, -0.8949, 3.102), (-1.013, -0.7523, 3.102), (-1.097, -0.602, 3.102), (-1.164, -0.4478, 3.102), (-1.213, -0.2936, 3.102), (-1.242, -0.143, 3.102), (-1.252, 0.0, 3.102), (-1.24, 0.1441, 3.302e-09), (-1.206, 0.2886, 5.107e-09), (-1.151, 0.4308, 5.648e-09), (-1.076, 0.5683, 5.155e-09), (-0.9851, 0.6984, 3.859e-09), (-0.8781, 0.8186, 1.992e-09), (-0.757, 0.9264, -2.152e-10), (-0.6237, 1.019, -2.532e-09), (-0.4796, 1.094, -4.726e-09), (-0.3266, 1.149, -6.568e-09), (-0.1661, 1.182, -7.825e-09), (0.0, 1.189, -8.266e-09), (0.1534, 1.173, -8.113e-09), (0.2995, 1.136, -7.756e-09), (0.4369, 1.082, -7.226e-09), (0.5645, 1.01, -6.556e-09), (0.681, 0.9223, -5.778e-09), (0.7851, 0.8208, -4.924e-09), (0.8756, 0.7067, -4.026e-09), (0.9512, 0.5816, -3.117e-09), (1.011, 0.4468, -2.227e-09), (1.053, 0.304, -1.39e-09), (1.076, 0.1546, -6.366e-10), (1.08, 0.0, 0.0), (1.063, -0.1403, -2.419e-10), (1.028, -0.2735, -1.747e-09), (0.9747, -0.3987, -4.122e-09), (0.906, -0.5148, -6.976e-09), (0.8232, -0.6209, -9.917e-09), (0.7282, -0.7159, -1.255e-08), (0.6228, -0.799, -1.449e-08), (0.5087, -0.8691, -1.534e-08), (0.3876, -0.9252, -1.471e-08), (0.2612, -0.9664, -1.22e-08), (0.1315, -0.9917, -7.429e-09), (0.0, -1.0, 0.0)], [(0, 1), (1, 2), (2, 3), (3, 4), (4, 5), (5, 6), (6, 7), (7, 8), (8, 9), (9, 10), (10, 11), (11, 12), (12, 13), (13, 14), (14, 15), (15, 16), (16, 17), (17, 18), (18, 19), (19, 20), (20, 21), (21, 22), (22, 23), (23, 24), (24, 25), (25, 26), (26, 27), (27, 28), (28, 29), (29, 30), (30, 31), (31, 32), (32, 33), (33, 34), (34, 35), (35, 36), (36, 37), (37, 38), (38, 39), (39, 40), (40, 41), (41, 42), (42, 43), (43, 44), (44, 45), (45, 46), (46, 47), (47, 48), (48, 49), (49, 50), (50, 51), (51, 52), (52, 53), (53, 54), (54, 55), (55, 56), (56, 57), (57, 58), (58, 59), (59, 60), (60, 61), (61, 62), (62, 63), (63, 64), (64, 65), (65, 66), (66, 67), (67, 68), (68, 69), (69, 70), (70, 71), (71, 72), (72, 73), (73, 74), (74, 75), (75, 76), (76, 77), (77, 78), (78, 79), (79, 80), (80, 81), (81, 82), (82, 83), (83, 84), (84, 85), (85, 86), (86, 87), (87, 88), (88, 89), (89, 90), (90, 91), (91, 92), (92, 93), (93, 94), (94, 95), (95, 96), (96, 97), (97, 98), (98, 99), (99, 100), (100, 101), (101, 102), (102, 103), (103, 104), (104, 105), (105, 106), (106, 107), (107, 108), (108, 109), (109, 110), (110, 111), (111, 112), (112, 113), (113, 114), (114, 115), (115, 116), (116, 117), (117, 118), (118, 119), (119, 120), (120, 121), (121, 122), (122, 123), (123, 124), (124, 125), (125, 126), (126, 127), (127, 128), (128, 129), (129, 130), (130, 131), (131, 132), (132, 133), (133, 134), (134, 135), (135, 136), (136, 137), (137, 138), (138, 139), (139, 140), (140, 141), (141, 142), (142, 143), (143, 144), (144, 145), (145, 146), (146, 147), (147, 148), (148, 149), (149, 150), (150, 151), (151, 152), (152, 153), (153, 154), (154, 155), (155, 156), (156, 157), (157, 158), (158, 159), (159, 160), (160, 161), (161, 162), (162, 163), (163, 164), (164, 165), (165, 166), (166, 167), (167, 168), (168, 169), (169, 170), (170, 171), (171, 172), (172, 173), (173, 174), (174, 175), (175, 176), (176, 177), (177, 178), (178, 179), (179, 180), (180, 181), (181, 182), (182, 183), (183, 184), (184, 185), (185, 186), (186, 187), (187, 188), (188, 189), (189, 190), (190, 191), (191, 192), (192, 193), (193, 194), (194, 195), (195, 196), (196, 197), (197, 198), (198, 199), (199, 200), (200, 201), (201, 202), (202, 203), (203, 204), (204, 205), (205, 206), (206, 207), (207, 208), (208, 209), (209, 210), (210, 211), (211, 212), (212, 213), (213, 214), (214, 215), (215, 216), (216, 217), (217, 218), (218, 219), (219, 220), (220, 221), (221, 222), (222, 223), (223, 224), (224, 225), (225, 226), (226, 227), (227, 228), (228, 229), (229, 230), (230, 231), (231, 232), (232, 233), (233, 234), (234, 235), (235, 236), (236, 237), (237, 238), (238, 239), (239, 240), (240, 241), (241, 242), (242, 243), (243, 244), (244, 245), (245, 246), (246, 247), (247, 248), (248, 249), (249, 250), (250, 251), (251, 252), (252, 253), (253, 254), (254, 255), (255, 256), (256, 257), (257, 258), (258, 259), (259, 260), (260, 261), (261, 262), (262, 263), (263, 264), (264, 265), (265, 266), (266, 267), (267, 268), (268, 269), (269, 270), (270, 271), (271, 272), (272, 273), (273, 274), (274, 275), (275, 276), (276, 277), (277, 278), (278, 279), (279, 280), (280, 281), (281, 282), (282, 283), (283, 284), (284, 285), (285, 286), (286, 287), (287, 288), (288, 289), (289, 290), (290, 291), (291, 292), (292, 293), (293, 294), (294, 295), (295, 296), (296, 297), (297, 298), (298, 299), (299, 300), (300, 301), (301, 302), (302, 303), (303, 304), (304, 305), (305, 306), (306, 307), (307, 308), (308, 309), (309, 310), (310, 311), (311, 312), (312, 313), (313, 314), (314, 315), (315, 316), (316, 317), (317, 318), (318, 319), (319, 320), (320, 321), (321, 322), (322, 323), (323, 324)], [])
me_cubeziercircle_008.use_remesh_preserve_volume = False
me_cubeziercircle_008.use_remesh_preserve_attributes = False
me_cubeziercircle_008.use_mirror_vertex_groups = False
me_cubeziercircle_008.update()
me_cylinder_002 = bpy.data.meshes.new('Cylinder.002')
me_cylinder_002.from_pydata([(0.0, 1.0, -1.0), (0.0, 1.0, 1.0), (0.1951, 0.9808, -1.0), (0.1951, 0.9808, 1.0), (0.3827, 0.9239, -1.0), (0.3827, 0.9239, 1.0), (0.5556, 0.8315, -1.0), (0.5556, 0.8315, 1.0), (0.7071, 0.7071, -1.0), (0.7071, 0.7071, 1.0), (0.8315, 0.5556, -1.0), (0.8315, 0.5556, 1.0), (0.9239, 0.3827, -1.0), (0.9239, 0.3827, 1.0), (0.9808, 0.1951, -1.0), (0.9808, 0.1951, 1.0), (1.0, 7.55e-08, -1.0), (1.0, 7.55e-08, 1.0), (0.9808, -0.1951, -1.0), (0.9808, -0.1951, 1.0), (0.9239, -0.3827, -1.0), (0.9239, -0.3827, 1.0), (0.8315, -0.5556, -1.0), (0.8315, -0.5556, 1.0), (0.7071, -0.7071, -1.0), (0.7071, -0.7071, 1.0), (0.5556, -0.8315, -1.0), (0.5556, -0.8315, 1.0), (0.3827, -0.9239, -1.0), (0.3827, -0.9239, 1.0), (0.1951, -0.9808, -1.0), (0.1951, -0.9808, 1.0), (-3.258e-07, -1.0, -1.0), (-3.258e-07, -1.0, 1.0), (-0.1951, -0.9808, -1.0), (-0.1951, -0.9808, 1.0), (-0.3827, -0.9239, -1.0), (-0.3827, -0.9239, 1.0), (-0.5556, -0.8315, -1.0), (-0.5556, -0.8315, 1.0), (-0.7071, -0.7071, -1.0), (-0.7071, -0.7071, 1.0), (-0.8315, -0.5556, -1.0), (-0.8315, -0.5556, 1.0), (-0.9239, -0.3827, -1.0), (-0.9239, -0.3827, 1.0), (-0.9808, -0.1951, -1.0), (-0.9808, -0.1951, 1.0), (-1.0, 9.656e-07, -1.0), (-1.0, 9.656e-07, 1.0), (-0.9808, 0.1951, -1.0), (-0.9808, 0.1951, 1.0), (-0.9239, 0.3827, -1.0), (-0.9239, 0.3827, 1.0), (-0.8315, 0.5556, -1.0), (-0.8315, 0.5556, 1.0), (-0.7071, 0.7071, -1.0), (-0.7071, 0.7071, 1.0), (-0.5556, 0.8315, -1.0), (-0.5556, 0.8315, 1.0), (-0.3827, 0.9239, -1.0), (-0.3827, 0.9239, 1.0), (-0.1951, 0.9808, -1.0), (-0.1951, 0.9808, 1.0)], [], [(0, 1, 3, 2), (2, 3, 5, 4), (4, 5, 7, 6), (6, 7, 9, 8), (8, 9, 11, 10), (10, 11, 13, 12), (12, 13, 15, 14), (14, 15, 17, 16), (16, 17, 19, 18), (18, 19, 21, 20), (20, 21, 23, 22), (22, 23, 25, 24), (24, 25, 27, 26), (26, 27, 29, 28), (28, 29, 31, 30), (30, 31, 33, 32), (32, 33, 35, 34), (34, 35, 37, 36), (36, 37, 39, 38), (38, 39, 41, 40), (40, 41, 43, 42), (42, 43, 45, 44), (44, 45, 47, 46), (46, 47, 49, 48), (48, 49, 51, 50), (50, 51, 53, 52), (52, 53, 55, 54), (54, 55, 57, 56), (56, 57, 59, 58), (58, 59, 61, 60), (3, 1, 63, 61, 59, 57, 55, 53, 51, 49, 47, 45, 43, 41, 39, 37, 35, 33, 31, 29, 27, 25, 23, 21, 19, 17, 15, 13, 11, 9, 7, 5), (60, 61, 63, 62), (62, 63, 1, 0), (0, 2, 4, 6, 8, 10, 12, 14, 16, 18, 20, 22, 24, 26, 28, 30, 32, 34, 36, 38, 40, 42, 44, 46, 48, 50, 52, 54, 56, 58, 60, 62)])
me_cylinder_002.materials.append(mat_material_001)
me_cylinder_002.use_remesh_preserve_volume = False
me_cylinder_002.use_remesh_preserve_attributes = False
me_cylinder_002.use_mirror_vertex_groups = False
me_cylinder_002.update()

# ---- curves / text
cu_beziercircle_002 = bpy.data.curves.new('BezierCircle.002', 'CURVE')
cu_beziercircle_002.dimensions = '3D'
_sp = cu_beziercircle_002.splines.new('BEZIER'); _sp.bezier_points.add(3)
_sp.bezier_points.foreach_set('co', [-1.0, 0.0, 0.0, 0.0, 1.0, 0.0, 1.0, 0.0, 0.0, 0.0, -1.0, 0.0])
_sp.bezier_points.foreach_set('handle_left', [-1.0, -0.5521, 0.0, -0.5521, 1.0, 0.0, 1.0, 0.5521, 0.0, 0.5521, -1.0, 0.0])
_sp.bezier_points.foreach_set('handle_right', [-1.0, 0.5521, 0.0, 0.5521, 1.0, 0.0, 1.0, -0.5521, 0.0, -0.5521, -1.0, 0.0])
for _p, _l, _r in zip(_sp.bezier_points, ['AUTO', 'AUTO', 'AUTO', 'AUTO'], ['AUTO', 'AUTO', 'AUTO', 'AUTO']): _p.handle_left_type = _l; _p.handle_right_type = _r
_sp.order_u = 0
_sp.order_v = 0
_sp.use_cyclic_u = True
cu_beziercircle_002.use_path = True
cu_beziercircle_002.use_path_clamp = True
cu_beziercircle_002.bevel_resolution = 0
cu_beziercircle_002.fill_mode = 'HALF'
cu_beziercircle_003 = bpy.data.curves.new('BezierCircle.003', 'CURVE')
cu_beziercircle_003.dimensions = '3D'
_sp = cu_beziercircle_003.splines.new('BEZIER'); _sp.bezier_points.add(3)
_sp.bezier_points.foreach_set('co', [-1.0, 0.0, 0.0, 0.0, 1.0, 0.0, 1.0, 0.0, 0.0, 0.0, -1.0, 0.0])
_sp.bezier_points.foreach_set('handle_left', [-1.0, -0.5521, 0.0, -0.5521, 1.0, 0.0, 1.0, 0.5521, 0.0, 0.5521, -1.0, 0.0])
_sp.bezier_points.foreach_set('handle_right', [-1.0, 0.5521, 0.0, 0.5521, 1.0, 0.0, 1.0, -0.5521, 0.0, -0.5521, -1.0, 0.0])
for _p, _l, _r in zip(_sp.bezier_points, ['AUTO', 'AUTO', 'AUTO', 'AUTO'], ['AUTO', 'AUTO', 'AUTO', 'AUTO']): _p.handle_left_type = _l; _p.handle_right_type = _r
_sp.order_u = 0
_sp.order_v = 0
_sp.use_cyclic_u = True
cu_beziercircle_003.use_path = True
cu_beziercircle_003.use_path_clamp = True
cu_beziercircle_003.bevel_resolution = 0
cu_beziercircle_003.fill_mode = 'HALF'
cu_beziercircle_004 = bpy.data.curves.new('BezierCircle.004', 'CURVE')
cu_beziercircle_004.dimensions = '3D'
_sp = cu_beziercircle_004.splines.new('BEZIER'); _sp.bezier_points.add(3)
_sp.bezier_points.foreach_set('co', [-1.0, 0.0, 0.0, 0.0, 1.0, 0.0, 1.0, 0.0, 0.0, 0.0, -1.0, 0.0])
_sp.bezier_points.foreach_set('handle_left', [-1.0, -0.5521, 0.0, -0.5521, 1.0, 0.0, 1.0, 0.5521, 0.0, 0.5521, -1.0, 0.0])
_sp.bezier_points.foreach_set('handle_right', [-1.0, 0.5521, 0.0, 0.5521, 1.0, 0.0, 1.0, -0.5521, 0.0, -0.5521, -1.0, 0.0])
for _p, _l, _r in zip(_sp.bezier_points, ['AUTO', 'AUTO', 'AUTO', 'AUTO'], ['AUTO', 'AUTO', 'AUTO', 'AUTO']): _p.handle_left_type = _l; _p.handle_right_type = _r
_sp.order_u = 0
_sp.order_v = 0
_sp.use_cyclic_u = True
cu_beziercircle_004.use_path = True
cu_beziercircle_004.use_path_clamp = True
cu_beziercircle_004.bevel_resolution = 0
cu_beziercircle_004.fill_mode = 'HALF'
cu_beziercircle_005 = bpy.data.curves.new('BezierCircle.005', 'CURVE')
cu_beziercircle_005.dimensions = '3D'
_sp = cu_beziercircle_005.splines.new('BEZIER'); _sp.bezier_points.add(3)
_sp.bezier_points.foreach_set('co', [-1.0, 0.0, 0.0, 0.0, 1.0, 0.0, 1.0, 0.0, 0.0, 0.0, -1.0, 0.0])
_sp.bezier_points.foreach_set('handle_left', [-1.0, -0.5521, 0.0, -0.5521, 1.0, 0.0, 1.0, 0.5521, 0.0, 0.5521, -1.0, 0.0])
_sp.bezier_points.foreach_set('handle_right', [-1.0, 0.5521, 0.0, 0.5521, 1.0, 0.0, 1.0, -0.5521, 0.0, -0.5521, -1.0, 0.0])
for _p, _l, _r in zip(_sp.bezier_points, ['AUTO', 'AUTO', 'AUTO', 'AUTO'], ['AUTO', 'AUTO', 'AUTO', 'AUTO']): _p.handle_left_type = _l; _p.handle_right_type = _r
_sp.order_u = 0
_sp.order_v = 0
_sp.use_cyclic_u = True
cu_beziercircle_005.use_path = True
cu_beziercircle_005.use_path_clamp = True
cu_beziercircle_005.bevel_resolution = 0
cu_beziercircle_005.fill_mode = 'HALF'
cu_beziercircle_006 = bpy.data.curves.new('BezierCircle.006', 'CURVE')
cu_beziercircle_006.dimensions = '3D'
_sp = cu_beziercircle_006.splines.new('BEZIER'); _sp.bezier_points.add(3)
_sp.bezier_points.foreach_set('co', [-1.0, 0.0, 0.0, 0.0, 1.0, 0.0, 1.0, 0.0, 0.0, 0.0, -1.0, 0.0])
_sp.bezier_points.foreach_set('handle_left', [-1.0, -0.5521, 0.0, -0.5521, 1.0, 0.0, 1.0, 0.5521, 0.0, 0.5521, -1.0, 0.0])
_sp.bezier_points.foreach_set('handle_right', [-1.0, 0.5521, 0.0, 0.5521, 1.0, 0.0, 1.0, -0.5521, 0.0, -0.5521, -1.0, 0.0])
for _p, _l, _r in zip(_sp.bezier_points, ['AUTO', 'AUTO', 'AUTO', 'AUTO'], ['AUTO', 'AUTO', 'AUTO', 'AUTO']): _p.handle_left_type = _l; _p.handle_right_type = _r
_sp.order_u = 0
_sp.order_v = 0
_sp.use_cyclic_u = True
cu_beziercircle_006.use_path = True
cu_beziercircle_006.use_path_clamp = True
cu_beziercircle_006.bevel_resolution = 0
cu_beziercircle_006.fill_mode = 'HALF'
cu_beziercircle_007 = bpy.data.curves.new('BezierCircle.007', 'CURVE')
cu_beziercircle_007.dimensions = '3D'
_sp = cu_beziercircle_007.splines.new('BEZIER'); _sp.bezier_points.add(3)
_sp.bezier_points.foreach_set('co', [-1.0, 0.0, 0.0, 0.0, 1.0, 0.0, 1.0, 0.0, 0.0, 0.0, -1.0, 0.0])
_sp.bezier_points.foreach_set('handle_left', [-1.0, -0.5521, 0.0, -0.5521, 1.0, 0.0, 1.0, 0.5521, 0.0, 0.5521, -1.0, 0.0])
_sp.bezier_points.foreach_set('handle_right', [-1.0, 0.5521, 0.0, 0.5521, 1.0, 0.0, 1.0, -0.5521, 0.0, -0.5521, -1.0, 0.0])
for _p, _l, _r in zip(_sp.bezier_points, ['AUTO', 'AUTO', 'AUTO', 'AUTO'], ['AUTO', 'AUTO', 'AUTO', 'AUTO']): _p.handle_left_type = _l; _p.handle_right_type = _r
_sp.order_u = 0
_sp.order_v = 0
_sp.use_cyclic_u = True
cu_beziercircle_007.use_path = True
cu_beziercircle_007.use_path_clamp = True
cu_beziercircle_007.bevel_resolution = 0
cu_beziercircle_007.fill_mode = 'HALF'
cu_beziercircle_009 = bpy.data.curves.new('BezierCircle.009', 'CURVE')
cu_beziercircle_009.dimensions = '3D'
_sp = cu_beziercircle_009.splines.new('BEZIER'); _sp.bezier_points.add(3)
_sp.bezier_points.foreach_set('co', [-1.0, 0.0, 0.0, 0.0, 1.0, 0.0, 1.0, 0.0, 0.0, 0.0, -1.0, 0.0])
_sp.bezier_points.foreach_set('handle_left', [-1.0, -0.5521, 0.0, -0.5521, 1.0, 0.0, 1.0, 0.5521, 0.0, 0.5521, -1.0, 0.0])
_sp.bezier_points.foreach_set('handle_right', [-1.0, 0.5521, 0.0, 0.5521, 1.0, 0.0, 1.0, -0.5521, 0.0, -0.5521, -1.0, 0.0])
for _p, _l, _r in zip(_sp.bezier_points, ['AUTO', 'AUTO', 'AUTO', 'AUTO'], ['AUTO', 'AUTO', 'AUTO', 'AUTO']): _p.handle_left_type = _l; _p.handle_right_type = _r
_sp.order_u = 0
_sp.order_v = 0
_sp.use_cyclic_u = True
cu_beziercircle_009.use_path = True
cu_beziercircle_009.use_path_clamp = True
cu_beziercircle_009.bevel_resolution = 0
cu_beziercircle_009.fill_mode = 'HALF'
cu_beziercircle_010 = bpy.data.curves.new('BezierCircle.010', 'CURVE')
cu_beziercircle_010.dimensions = '3D'
_sp = cu_beziercircle_010.splines.new('BEZIER'); _sp.bezier_points.add(3)
_sp.bezier_points.foreach_set('co', [-1.0, 0.0, 0.0, 0.0, 1.0, 0.0, 1.0, 0.0, 0.0, 0.0, -1.0, 0.0])
_sp.bezier_points.foreach_set('handle_left', [-1.0, -0.5521, 0.0, -0.5521, 1.0, 0.0, 1.0, 0.5521, 0.0, 0.5521, -1.0, 0.0])
_sp.bezier_points.foreach_set('handle_right', [-1.0, 0.5521, 0.0, 0.5521, 1.0, 0.0, 1.0, -0.5521, 0.0, -0.5521, -1.0, 0.0])
for _p, _l, _r in zip(_sp.bezier_points, ['AUTO', 'AUTO', 'AUTO', 'AUTO'], ['AUTO', 'AUTO', 'AUTO', 'AUTO']): _p.handle_left_type = _l; _p.handle_right_type = _r
_sp.order_u = 0
_sp.order_v = 0
_sp.use_cyclic_u = True
cu_beziercircle_010.use_path = True
cu_beziercircle_010.use_path_clamp = True
cu_beziercircle_010.bevel_resolution = 0
cu_beziercircle_010.fill_mode = 'HALF'
cu_beziercircle_011 = bpy.data.curves.new('BezierCircle.011', 'CURVE')
cu_beziercircle_011.dimensions = '3D'
_sp = cu_beziercircle_011.splines.new('BEZIER'); _sp.bezier_points.add(27)
_sp.bezier_points.foreach_set('co', [-4.133, 0.006696, 24.34, -0.01314, 4.009, 23.1, 3.897, 0.006695, 21.86, 0.004283, -3.732, 21.05, -3.58, 0.006696, 19.57, 0.001379, 3.451, 18.44, 3.347, 0.01396, 17.09, -0.005883, -3.196, 16.44, -3.075, 0.006696, 15.04, 0.0001695, 2.939, 14.07, 2.846, 0.01275, 13.16, -0.005882, -2.698, 12.18, -2.565, 0.006696, 11.28, 0.0001693, 2.469, 10.36, 2.363, 0.006695, 9.229, -0.01193, -2.232, 8.42, -2.112, 0.006696, 7.284, 0.0001694, 2.021, 6.313, 1.912, 0.007704, 5.45, -0.008235, -1.795, 4.641, -1.664, 0.003502, 3.615, 0.00157, 1.595, 2.644, 1.476, 0.003502, 1.727, -0.005434, -1.376, 1.079, -1.252, 0.0, 0.0, 0.0, 1.189, -0.7016, 1.08, 0.0, -1.673, -0.3166, -1.332, -1.885])
_sp.bezier_points.foreach_set('handle_left', [-4.395, -2.273, 24.31, -2.266, 4.111, 23.52, 3.846, 2.21, 22.25, 2.084, -4.003, 21.42, -3.754, -2.039, 20.03, -1.93, 3.538, 18.91, 3.579, 1.937, 17.27, 1.768, -3.384, 16.85, -3.193, -1.758, 15.46, -1.664, 2.987, 14.43, 2.867, 1.607, 13.51, 1.538, -2.768, 12.53, -2.596, -1.412, 11.75, -1.356, 2.492, 10.83, 2.456, 1.363, 9.578, 1.228, -2.275, 8.851, -2.228, -1.213, 7.647, -1.12, 2.053, 6.745, 1.925, 1.095, 5.776, 1.026, -1.832, 4.936, -1.763, -0.9133, 4.085, -0.9353, 1.639, 2.914, 1.552, 0.8977, 1.927, 0.7875, -1.462, 1.308, -1.339, -0.7511, 0.3625, -0.6389, 1.237, -0.3566, 1.087, 0.6563, -1.347, 0.3705, -1.309, -1.92])
_sp.bezier_points.foreach_set('handle_right', [-3.872, 2.286, 24.37, 2.262, 3.907, 22.67, 3.937, -1.752, 21.55, -2.275, -3.435, 20.64, -3.41, 2.014, 19.13, 1.943, 3.364, 17.97, 3.104, -1.99, 16.91, -1.972, -2.987, 16.0, -2.959, 1.739, 14.64, 1.605, 2.893, 13.73, 2.828, -1.435, 12.84, -1.519, -2.63, 11.85, -2.536, 1.359, 10.83, 1.347, 2.446, 9.9, 2.272, -1.328, 8.886, -1.257, -2.189, 7.987, -1.992, 1.273, 6.908, 1.085, 1.99, 5.894, 1.901, -1.002, 5.147, -1.032, -1.759, 4.348, -1.555, 1.005, 3.102, 0.863, 1.554, 2.396, 1.403, -0.8505, 1.535, -0.9317, -1.276, 0.8114, -1.171, 0.6972, -0.3365, 0.7348, 1.134, -1.098, 1.073, -0.6224, -1.982, -1.239, -1.364, -1.838])
for _p, _l, _r in zip(_sp.bezier_points, ['ALIGNED', 'ALIGNED', 'ALIGNED', 'ALIGNED', 'ALIGNED', 'ALIGNED', 'ALIGNED', 'ALIGNED', 'ALIGNED', 'ALIGNED', 'ALIGNED', 'ALIGNED', 'ALIGNED', 'ALIGNED', 'ALIGNED', 'ALIGNED', 'ALIGNED', 'ALIGNED', 'ALIGNED', 'ALIGNED', 'ALIGNED', 'ALIGNED', 'ALIGNED', 'ALIGNED', 'ALIGNED', 'ALIGNED', 'ALIGNED', 'ALIGNED'], ['ALIGNED', 'ALIGNED', 'ALIGNED', 'ALIGNED', 'ALIGNED', 'ALIGNED', 'ALIGNED', 'ALIGNED', 'ALIGNED', 'ALIGNED', 'ALIGNED', 'ALIGNED', 'ALIGNED', 'ALIGNED', 'ALIGNED', 'ALIGNED', 'ALIGNED', 'ALIGNED', 'ALIGNED', 'ALIGNED', 'ALIGNED', 'ALIGNED', 'ALIGNED', 'ALIGNED', 'ALIGNED', 'ALIGNED', 'ALIGNED', 'ALIGNED']): _p.handle_left_type = _l; _p.handle_right_type = _r
_sp.order_u = 0
_sp.order_v = 0
_sp.resolution_u = 30
cu_beziercircle_011.materials.append(mat_material)
cu_beziercircle_011.use_path = True
cu_beziercircle_011.use_path_clamp = True
cu_beziercircle_011.bevel_resolution = 0
cu_beziercircle_011.extrude = 0.5
cu_beziercircle_011.resolution_u = 30
cu_beziercircle_011.fill_mode = 'HALF'
cu_beziercircle_011.twist_mode = 'Z_UP'

# ---- objects
ob_cylinder_001 = bpy.data.objects.new('Cylinder.001', me_cylinder_001)
ob_cube_002 = bpy.data.objects.new('Cube.002', me_cube_001)
ob_sun = bpy.data.objects.new('Sun', light_sun)
ob_cylinder = bpy.data.objects.new('Cylinder', me_cylinder)
ob_cube = bpy.data.objects.new('Cube', me_cube_002)
ob_camera = bpy.data.objects.new('Camera', cam_camera)
ob_beziercircle_002 = bpy.data.objects.new('BezierCircle.002', cu_beziercircle_002)
ob_beziercircle_003 = bpy.data.objects.new('BezierCircle.003', cu_beziercircle_003)
ob_beziercircle_004 = bpy.data.objects.new('BezierCircle.004', cu_beziercircle_004)
ob_beziercircle_005 = bpy.data.objects.new('BezierCircle.005', cu_beziercircle_005)
ob_beziercircle_006 = bpy.data.objects.new('BezierCircle.006', cu_beziercircle_006)
ob_beziercircle_000 = bpy.data.objects.new('BezierCircle.000', cu_beziercircle_007)
ob_beziercircle_001 = bpy.data.objects.new('BezierCircle.001', me_cubeziercircle_008)
ob_beziercircle_007 = bpy.data.objects.new('BezierCircle.007', cu_beziercircle_009)
ob_beziercircle_008 = bpy.data.objects.new('BezierCircle.008', cu_beziercircle_010)
ob_clone = bpy.data.objects.new('Clone', cu_beziercircle_011)
ob_cylinder_002 = bpy.data.objects.new('Cylinder.002', me_cylinder_002)

# ---- transforms, parenting, visibility, modifiers, constraints
ob_cylinder_001.location = (0.0, 3.919, 31.16)
ob_cylinder_001.rotation_euler = (1.571, 0.0, 0.0)
ob_cylinder_001.scale = (0.4412, 0.4412, 2.822)
ob_cylinder_001.lineart.crease_threshold = 0.0
ob_cube_002.location = (0.0, 0.7, 28.28)
ob_cube_002.scale = (2.3, 0.7, 5.0)
ob_cube_002.lineart.crease_threshold = 0.0
ob_sun.location = (-14.82, 29.34, 31.77)
ob_sun.rotation_euler = (-1.176, -0.8334, 0.175)
ob_sun.lineart.crease_threshold = 0.0
ob_cylinder.location = (0.0, 8.286, 37.65)
ob_cylinder.rotation_euler = (-0.1763, -0.0, 0.0)
ob_cylinder.lineart.crease_threshold = 0.0
ob_cube.location = (0.0, -3.031, -25.89)
ob_cube.rotation_euler = (-0.1763, -0.0, 0.0)
ob_cube.lineart.crease_threshold = 0.0
ob_camera.location = (7.481, -6.508, 5.344)
ob_camera.rotation_euler = (1.109, 0.0, 0.8149)
ob_camera.lock_rotations_4d = False
ob_camera.empty_display_type = 'ARROWS'
ob_camera.color = (0.0, 0.0, 0.0, 0.0)
ob_camera.display_type = 'WIRE'
ob_camera.lineart.crease_threshold = 0.0
ob_beziercircle_002.location = (-7.787, -1.097, 4.952)
ob_beziercircle_002.rotation_euler = (1.571, 0.0, 0.0)
ob_beziercircle_002.scale = (1.449, 1.449, 1.449)
ob_beziercircle_002.hide_viewport = True
ob_beziercircle_002.lineart.crease_threshold = 0.0
ob_beziercircle_003.location = (-7.787, -1.097, 4.952)
ob_beziercircle_003.rotation_euler = (1.571, 0.0, 0.0)
ob_beziercircle_003.scale = (1.8, 1.8, 1.8)
ob_beziercircle_003.hide_viewport = True
ob_beziercircle_003.lineart.crease_threshold = 0.0
ob_beziercircle_004.location = (-7.787, -1.097, 4.952)
ob_beziercircle_004.rotation_euler = (1.571, 0.0, 0.0)
ob_beziercircle_004.scale = (2.177, 2.177, 2.177)
ob_beziercircle_004.hide_viewport = True
ob_beziercircle_004.lineart.crease_threshold = 0.0
ob_beziercircle_005.location = (-7.787, -1.097, 4.952)
ob_beziercircle_005.rotation_euler = (1.571, 0.0, 0.0)
ob_beziercircle_005.scale = (2.579, 2.579, 2.579)
ob_beziercircle_005.hide_viewport = True
ob_beziercircle_005.lineart.crease_threshold = 0.0
ob_beziercircle_006.location = (-7.787, -1.097, 4.952)
ob_beziercircle_006.rotation_euler = (1.571, 0.0, 0.0)
ob_beziercircle_006.scale = (3.004, 3.004, 3.004)
ob_beziercircle_006.hide_viewport = True
ob_beziercircle_006.lineart.crease_threshold = 0.0
ob_beziercircle_000.location = (-7.787, -1.097, 4.952)
ob_beziercircle_000.rotation_euler = (1.571, 0.0, 0.0)
ob_beziercircle_000.scale = (1.109, 1.109, 1.109)
ob_beziercircle_000.hide_viewport = True
ob_beziercircle_000.lineart.crease_threshold = 0.0
ob_beziercircle_001.location = (0.0, 0.0, 27.76)
ob_beziercircle_001.scale = (0.8064, 0.8064, 0.8064)
ob_beziercircle_001.hide_viewport = True
ob_beziercircle_001.lineart.crease_threshold = 0.0
ob_beziercircle_007.location = (-7.787, -1.097, 4.952)
ob_beziercircle_007.rotation_euler = (1.571, 0.0, 0.0)
ob_beziercircle_007.scale = (0.8064, 0.8064, 0.8064)
ob_beziercircle_007.hide_viewport = True
ob_beziercircle_007.lineart.crease_threshold = 0.0
ob_beziercircle_008.location = (-7.787, -1.097, 4.952)
ob_beziercircle_008.rotation_euler = (1.571, 0.0, 0.0)
ob_beziercircle_008.scale = (3.466, 3.466, 3.466)
ob_beziercircle_008.hide_viewport = True
ob_beziercircle_008.lineart.crease_threshold = 0.0
ob_clone.location = (0.0, 5.636, 22.77)
ob_clone.rotation_euler = (-0.1763, -0.0, 0.0)
ob_clone.scale = (0.8064, 0.8064, 0.8064)
ob_clone.lineart.crease_threshold = 0.0
_m = ob_clone.modifiers.new('Solidify', 'SOLIDIFY')
_m.nonmanifold_thickness_mode = 'FIXED'
_m.nonmanifold_merge_threshold = 0.0003
ob_cylinder_002.location = (0.0, 3.919, 25.31)
ob_cylinder_002.rotation_euler = (1.571, 0.0, 0.0)
ob_cylinder_002.scale = (0.4412, 0.4412, 2.822)
ob_cylinder_002.lineart.crease_threshold = 0.0

# ---- collection membership
col_collection_1.objects.link(ob_cylinder_001)
col_collection_1.objects.link(ob_cube_002)
col_collection_1.objects.link(ob_sun)
col_collection_1.objects.link(ob_cylinder)
col_collection_1.objects.link(ob_cube)
col_collection_1.objects.link(ob_camera)
col_collection_1.objects.link(ob_beziercircle_002)
col_collection_1.objects.link(ob_beziercircle_003)
col_collection_1.objects.link(ob_beziercircle_004)
col_collection_1.objects.link(ob_beziercircle_005)
col_collection_1.objects.link(ob_beziercircle_006)
col_collection_1.objects.link(ob_beziercircle_000)
col_collection_1.objects.link(ob_beziercircle_001)
col_collection_1.objects.link(ob_beziercircle_007)
col_collection_1.objects.link(ob_beziercircle_008)
col_collection_1.objects.link(ob_clone)
col_collection_1.objects.link(ob_cylinder_002)

# ---- scene / render settings (as saved in the file)
scene.camera = ob_camera
scene.frame_start = 1; scene.frame_end = 250; scene.frame_set(0)
scene.render.engine = 'CYCLES'
scene.render.resolution_percentage = 50
scene.render.dither_intensity = 0.0
scene.cycles.use_denoising = False
scene.cycles.samples = 128
scene.cycles.sampling_pattern = 'TABULATED_SOBOL'
scene.cycles.use_adaptive_sampling = False
scene.cycles.use_light_tree = False
scene.cycles.blur_glossy = 0.0
scene.cycles.sample_clamp_indirect = 0.0
scene.view_settings.view_transform = 'Standard'
bpy.context.view_layer.update()
